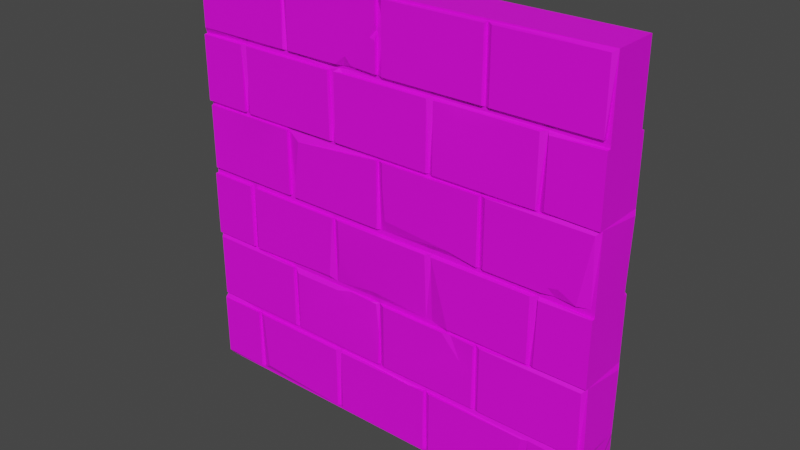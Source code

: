 # Source: Ruin_Wall_01.blend  (saved by Blender 2.93.21; exported with 4.5.12 LTS)
import bpy
from mathutils import Matrix  # noqa: F401  (used for matrix-valued properties, if any)

bpy.ops.wm.read_factory_settings(use_empty=True)
scene = bpy.context.scene
scene.name = 'Scene'

# ---- collections
col_collection = bpy.data.collections.new('Collection'); scene.collection.children.link(col_collection)

# ---- images (referenced by path relative to the original .blend; pixels are not part of the script)
import os
ASSET_DIR = os.environ.get("B2B_ASSET_DIR", "")  # directory of the original .blend (textures are referenced by path, not embedded)
HERE = os.path.dirname(os.path.abspath(__file__))  # packed textures are extracted next to this script under _unpacked/

def load_image(name, relpath, width, height, colorspace="sRGB"):
    """Load a texture the original file referenced (path relative to the .blend, or extracted next to this script)."""
    p = next((c for c in (os.path.join(HERE, relpath), os.path.join(ASSET_DIR, relpath)) if relpath and os.path.exists(c)), "")
    if p:
        img = bpy.data.images.load(p, check_existing=True)
        img.name = name
    else:  # same state as the original file: an image datablock whose file is absent (Cycles renders it pink)
        img = bpy.data.images.new(name, width, height)
        img.source = "FILE"
        img.filepath = "//" + (relpath or name)
    img.colorspace_settings.name = colorspace
    return img
img_file1 = load_image('file1', 'Dungeons_2_Texture_02_A.png', 1024, 1024, 'sRGB')

# ---- materials (node trees are filled in below, after node groups)
mat_lambert893 = bpy.data.materials.new('lambert893')
mat_lambert893.use_transparent_shadow = False
mat_lambert893.diffuse_color = (1.0, 1.0, 1.0, 1.0)
mat_lambert893.roughness = 0.5528

# ---- node groups
ng_auto_smooth = bpy.data.node_groups.new('Auto Smooth', 'GeometryNodeTree')
_s = ng_auto_smooth.interface.new_socket(name='Geometry', in_out='OUTPUT', socket_type='NodeSocketGeometry')
_s = ng_auto_smooth.interface.new_socket(name='Geometry', in_out='INPUT', socket_type='NodeSocketGeometry')
_s = ng_auto_smooth.interface.new_socket(name='Angle', in_out='INPUT', socket_type='NodeSocketFloat')
_s.subtype = 'ANGLE'
_s.min_value = 0.0
_s.max_value = 3.142
ng_auto_smooth.is_modifier = True
_N = ng_auto_smooth.nodes; _L = ng_auto_smooth.links
n0 = _N.new('NodeGroupOutput'); n0.name = 'Group Output'; n0.location = (480, -100)
n1 = _N.new('NodeGroupInput'); n1.name = 'Group Input'; n1.location = (-420, -300)
n2 = _N.new('NodeGroupInput'); n2.name = 'Group Input.001'; n2.location = (-60, -100)
n3 = _N.new('GeometryNodeSetShadeSmooth'); n3.name = 'Set Shade Smooth'; n3.location = (120, -100)
n3.domain = 'EDGE'
n4 = _N.new('GeometryNodeSetShadeSmooth'); n4.name = 'Set Shade Smooth.001'; n4.location = (300, -100)
n5 = _N.new('GeometryNodeInputMeshEdgeAngle'); n5.name = 'Edge Angle'; n5.location = (-420, -220)
n6 = _N.new('GeometryNodeInputEdgeSmooth'); n6.name = 'Is Edge Smooth'; n6.location = (-60, -160)
n7 = _N.new('GeometryNodeInputShadeSmooth'); n7.name = 'Is Face Smooth'; n7.location = (-240, -340)
n8 = _N.new('FunctionNodeBooleanMath'); n8.name = 'Boolean Math'; n8.location = (-60, -220)
n9 = _N.new('FunctionNodeCompare'); n9.name = 'Compare'; n9.location = (-240, -180)
n9.operation = 'LESS_EQUAL'
_L.new(n5.outputs[0], n9.inputs[0])
_L.new(n4.outputs[0], n0.inputs[0])
_L.new(n1.outputs[1], n9.inputs[1])
_L.new(n9.outputs[0], n8.inputs[0])
_L.new(n7.outputs[0], n8.inputs[1])
_L.new(n2.outputs[0], n3.inputs[0])
_L.new(n6.outputs[0], n3.inputs[1])
_L.new(n3.outputs[0], n4.inputs[0])
_L.new(n8.outputs[0], n3.inputs[2])
n0.is_active_output = True

# ---- material node trees
mat_lambert893.use_nodes = True; mat_lambert893.node_tree.nodes.clear()
_N = mat_lambert893.node_tree.nodes; _L = mat_lambert893.node_tree.links
n0 = _N.new('ShaderNodeBsdfPrincipled'); n0.name = 'Principled BSDF'; n0.location = (10, 300)
n0.distribution = 'GGX'
n0.subsurface_method = 'BURLEY'
n0.inputs[2].default_value = 0.5528
n0.inputs[3].default_value = 1.45
n0.inputs[27].default_value = (0.0, 0.0, 0.0, 1.0)
n0.inputs[28].default_value = 1.0
n1 = _N.new('ShaderNodeOutputMaterial'); n1.name = 'Material Output'; n1.location = (300, 300)
n2 = _N.new('ShaderNodeNormalMap'); n2.name = 'Normal Map'; n2.location = (-300, -300)
n2.label = 'Normal/Map'
n3 = _N.new('ShaderNodeTexImage'); n3.name = 'Image Texture'; n3.location = (-300, 600)
n3.image = img_file1
_L.new(n0.outputs[0], n1.inputs[0])
_L.new(n2.outputs[0], n0.inputs[5])
_L.new(n3.outputs[0], n0.inputs[0])
n1.is_active_output = True

# ---- world
world_world = bpy.data.worlds.new('World'); scene.world = world_world
world_world.use_nodes = True; world_world.node_tree.nodes.clear()
_N = world_world.node_tree.nodes; _L = world_world.node_tree.links
n0 = _N.new('ShaderNodeOutputWorld'); n0.name = 'World Output'; n0.location = (300, 300)
n1 = _N.new('ShaderNodeBackground'); n1.name = 'Background'; n1.location = (10, 300)
n1.inputs[0].default_value = (0.05088, 0.05088, 0.05088, 1.0)
_L.new(n1.outputs[0], n0.inputs[0])
n0.is_active_output = True
world_world.color = (0.05088, 0.05088, 0.05088)
world_world.use_sun_shadow = False
world_world.sun_shadow_jitter_overblur = 0.0

# ---- meshes
me_mesh = bpy.data.meshes.new('Mesh')
me_mesh.from_pydata([(-113.7, 322.6, 30.75), (250.0, 170.9, 26.71), (-250.0, 413.0, -26.53), (-193.1, 336.5, -26.49), (57.35, 336.6, -26.49), (-250.0, 171.3, -30.48), (121.0, 332.5, -26.35), (190.6, 171.3, 30.75), (-192.0, 248.5, -26.35), (-66.34, 83.02, -26.35), (-5.518, 255.5, -26.49), (-247.6, 165.5, -30.48), (-135.2, 162.7, -30.48), (59.2, 4.279, 26.73), (-122.7, 165.7, -26.49), (8.66, 81.41, 30.75), (-250.0, 412.4, 30.75), (65.31, 81.41, 30.75), (-58.88, 201.0, 30.75), (-68.12, 176.9, -30.11), (250.0, 2.98e-05, -26.32), (-250.0, 247.3, -26.74), (63.96, 4.306, -26.35), (245.4, 89.73, -26.49), (127.9, 255.3, -26.36), (-250.0, 2.98e-05, 26.71), (-185.1, 412.4, 30.75), (-5.532, 89.71, 30.75), (65.31, 412.4, -30.48), (3.039, 165.1, -30.51), (-122.7, 255.5, -30.48), (65.31, 5.561, 30.75), (128.0, 165.5, 30.75), (-130.2, 255.6, -26.49), (245.3, 496.6, -30.48), (57.35, 247.3, -26.49), (-60.85, 63.48, -30.48), (250.0, 412.4, -30.48), (-122.7, 496.6, 30.75), (-193.0, 412.4, -30.48), (0.9629, 88.28, -26.35), (-60.04, 412.4, -30.48), (59.17, 335.4, 26.73), (-130.3, 331.4, -30.48), (-193.0, 5.561, -30.48), (246.5, 167.0, -26.35), (117.0, 256.8, -30.48), (191.9, 6.758, -30.5), (245.3, 496.6, 30.75), (-5.49, 165.7, -26.49), (245.4, 255.6, -26.49), (182.6, 247.2, -30.48), (-60.04, 336.5, 30.75), (-67.97, 247.3, -26.49), (128.0, 496.6, -30.48), (121.0, 166.9, -26.35), (-247.6, 496.6, -30.48), (57.35, 171.3, 26.93), (65.31, 81.41, -30.48), (-193.0, 81.39, -26.5), (-250.0, 81.41, 30.75), (182.7, 336.6, -26.49), (-123.1, 497.4, -26.36), (-5.479, 496.7, -26.49), (245.4, 331.5, -26.49), (-127.9, 419.3, 26.73), (-185.1, 5.515, -26.5), (-5.558, 255.5, -30.48), (-5.818, 333.1, -26.36), (127.9, 453.6, -26.35), (-250.0, 336.4, 26.74), (-185.1, 171.3, -30.48), (-159.2, 255.5, 30.75), (133.2, 440.5, -29.64), (121.1, 88.82, -26.35), (-165.1, 336.4, 26.74), (112.6, 427.0, -30.48), (-250.0, 247.3, 26.93), (232.1, 255.5, 30.75), (250.0, 2.98e-05, 26.71), (57.23, 5.562, -30.48), (-248.0, 89.32, 26.74), (245.4, 89.73, 26.93), (-108.9, 165.6, -27.26), (250.0, 5.561, 30.75), (207.3, 255.5, 28.2), (63.37, 414.5, 26.73), (-56.46, 415.8, 25.61), (92.94, 396.0, 30.78), (-39.11, 416.8, 26.11), (-149.5, 250.2, 26.73), (-47.23, 266.6, -29.18), (42.86, 414.3, -26.08), (-148.2, 255.5, 30.75), (-130.2, 331.5, 26.93), (-5.528, 331.3, 26.95), (-11.64, 178.3, 29.96), (-81.36, 178.0, -30.5), (-12.23, 456.4, 29.81), (-22.33, 331.4, -27.03), (212.3, 265.5, 30.78), (245.4, 420.7, -26.49), (-116.8, 325.6, -30.5), (56.28, 337.8, -30.5), (121.0, 498.0, 26.72), (250.0, 499.9, 26.71), (-15.8, 165.2, 30.18), (120.6, 166.4, 26.74), (90.83, 170.9, 26.74), (120.0, 331.5, 26.93), (56.25, 416.7, -26.26), (245.4, 420.7, 26.93), (-62.05, 83.04, 26.73), (184.7, 169.4, 26.73), (2.637, 303.6, 30.75), (-193.0, 81.41, 26.94), (-65.89, 169.8, 26.73), (-230.2, 90.55, -29.53), (2.402, 497.5, -26.35), (-5.412, 130.4, 29.01), (-21.02, 138.2, 30.78), (183.5, 170.9, -26.36), (-102.0, 163.1, -30.09), (-130.2, 89.72, -26.49), (64.48, 335.8, -26.35), (189.3, 414.4, 26.73), (1.725, 292.1, -27.31), (59.62, 83.03, -26.35), (-5.439, 296.1, -26.75), (-130.2, 420.7, -26.49), (190.0, 248.5, 26.73), (122.8, 424.2, -25.78), (64.94, 170.9, 26.74), (-247.6, 255.5, -26.49), (129.5, 420.3, -26.35), (-247.6, 89.71, 30.75), (122.2, 87.87, 26.73), (245.3, 420.7, -30.48), (-61.08, 336.0, -26.35), (89.19, 203.8, -29.47), (-130.3, 496.6, 30.75), (-185.1, 349.5, -30.48), (-185.1, 412.4, -30.48), (184.0, 82.44, -26.35), (182.6, 5.561, -30.48), (-38.71, 152.9, 30.27), (-14.94, 331.4, -30.47), (99.54, 159.1, -30.52), (-9.688, 317.7, -30.49), (128.0, 165.5, -30.48), (128.0, 89.71, -30.48), (103.9, 140.4, 30.77), (83.02, 261.5, 30.75), (172.6, 342.3, -30.48), (-4.918, 89.32, 26.74), (45.12, 418.9, -25.89), (-53.52, 255.3, -26.36), (250.0, 171.3, -30.48), (128.0, 420.7, 30.75), (-247.6, 496.6, 30.75), (-117.2, 331.4, -28.51), (250.0, 336.5, 30.75), (87.26, 247.2, -26.44), (-10.6, 93.47, -30.48), (190.5, 5.561, 30.75), (154.2, 81.46, -28.83), (-89.04, 326.6, -30.12), (119.9, 165.6, -30.48), (-62.17, 161.4, 30.75), (2.635, 420.7, 30.75), (63.45, 249.1, 26.73), (4.784, 267.4, 29.72), (133.7, 420.8, -28.32), (-120.9, 331.5, -26.49), (245.3, 331.4, 30.75), (-68.46, 170.9, -26.36), (183.5, 5.316, -26.36), (-250.0, 2.98e-05, -26.53), (63.87, 241.8, -30.48), (99.93, 173.8, -26.79), (108.8, 177.7, -30.49), (120.4, 454.5, -26.24), (-68.05, 5.562, -30.48), (-11.56, 302.2, -30.48), (134.3, 81.41, -30.48), (2.636, 496.6, 30.75), (-186.0, 170.4, -26.35), (87.23, 171.6, 30.78), (-50.33, 412.7, 27.9), (250.0, 499.9, -26.32), (79.65, 217.6, -30.5), (-130.2, 496.7, 26.93), (-63.25, 319.7, -30.5), (-49.15, 420.6, 27.53), (-185.1, 5.561, -30.48), (-67.97, 5.561, 30.75), (-126.9, 335.2, -26.35), (-67.89, 198.6, -30.15), (-250.0, 170.9, 26.71), (-30.64, 81.46, -28.72), (-5.434, 255.5, 30.75), (-163.8, 331.4, 30.64), (-8.363, 334.7, -28.2), (-0.07534, 312.8, -26.36), (2.636, 89.71, 30.75), (36.84, 85.88, 25.83), (-250.0, 499.9, 26.71), (121.9, 441.1, -25.61), (182.7, 247.3, -26.49), (182.6, 247.2, 30.75), (-130.3, 420.7, -30.48), (127.9, 497.4, -26.36), (201.2, 263.2, 30.57), (90.63, 165.6, 28.95), (92.89, 412.3, 29.18), (-247.6, 165.5, 30.75), (-63.16, 331.4, -30.48), (116.1, 327.3, -30.48), (-193.0, 171.3, 30.75), (128.0, 331.4, 30.75), (-5.544, 464.8, 26.97), (-122.7, 314.8, -30.48), (245.3, 331.4, -30.48), (-193.0, 336.5, 30.75), (119.9, 420.7, 30.75), (84.44, 253.7, -25.89), (-193.0, 5.561, 30.75), (-193.0, 81.41, 30.75), (-107.3, 174.1, -30.5), (86.33, 166.2, 27.41), (-15.15, 491.1, -30.48), (96.91, 247.2, -30.48), (-247.6, 331.4, -30.48), (182.2, 420.7, -30.48), (245.3, 165.5, 30.75), (182.6, 412.4, 30.75), (72.38, 241.8, -30.49), (-130.3, 496.6, -30.48), (-8.523, 164.3, 29.55), (-67.91, 412.4, -30.48), (-174.6, 333.0, 26.73), (-60.04, 412.4, 30.75), (-5.431, 329.0, -28.11), (245.3, 165.5, -30.48), (128.0, 331.4, -30.48), (221.3, 331.4, -28.72), (-168.9, 420.6, -30.49), (-7.202, 164.4, -30.5), (-82.07, 165.7, -28.98), (57.23, 377.3, -30.48), (-169.7, 336.2, 30.38), (250.0, 171.3, 30.75), (11.44, 67.49, 30.77), (116.3, 93.58, -30.48), (-68.04, 247.2, 30.75), (109.5, 165.6, -28.74), (96.96, 211.9, -29.37), (65.31, 247.2, 30.75), (2.409, 471.2, 26.74), (-19.96, 81.41, -30.48), (182.6, 171.3, 30.75), (-126.2, 308.8, -26.07), (65.31, 412.4, 30.75), (-68.0, 81.41, -30.48), (245.3, 420.7, 30.75), (57.35, 81.5, 26.93), (-122.7, 255.5, 30.75), (-247.6, 89.71, -30.48), (77.08, 243.6, -29.1), (-77.47, 331.2, -27.2), (-130.3, 420.7, 30.75), (-185.5, 413.0, 26.74), (-247.6, 420.7, 30.75), (-5.501, 165.7, 26.93), (-50.61, 143.1, 30.78), (121.7, 429.1, -25.55), (-59.1, 337.8, -30.5), (119.9, 496.6, 30.75), (128.0, 459.8, -30.48), (250.0, 247.2, 30.75), (-60.04, 5.561, 30.75), (-60.08, 5.562, -30.48), (57.23, 5.562, 30.75), (-193.0, 247.2, -30.48), (-130.3, 255.5, -30.48), (90.9, 171.3, -29.05), (57.23, 336.5, 30.75), (164.6, 425.6, -30.2), (-179.8, 11.81, 30.75), (-247.7, 331.5, 26.93), (182.6, 336.5, 30.75), (65.31, 336.5, 30.75), (-199.5, 76.27, -30.48), (-130.3, 331.4, 30.75), (-20.89, 296.9, -28.92), (250.0, 413.0, 26.71), (-193.0, 247.2, 30.75), (47.46, 412.4, -30.48), (80.44, 165.5, 30.76), (57.23, 247.2, 30.75), (-12.38, 287.5, -30.49), (-62.45, 170.3, -25.45), (250.0, 412.4, -26.51), (65.28, 412.4, -26.51), (57.23, 81.41, -30.48), (121.7, 419.3, 26.73), (-250.0, 413.0, 26.71), (194.9, 255.5, 30.75), (-247.6, 331.4, 30.75), (-5.572, 455.6, 30.75), (-191.3, 3.947, 26.73), (-50.92, 251.7, -25.74), (-122.7, 420.7, 30.75), (121.7, 254.3, 26.73), (-130.2, 165.7, 26.93), (145.8, 61.72, -30.5), (-128.3, 87.91, 26.73), (-68.73, 411.9, 30.78), (190.6, 247.3, -26.49), (-66.36, 3.997, 26.73), (191.9, 80.19, -30.5), (-3.062, 254.0, 26.33), (125.4, 444.9, -25.05), (-123.1, 255.3, 26.74), (57.23, 247.2, -30.48), (182.7, 5.614, 26.93), (245.4, 255.6, 26.93), (-248.0, 255.3, 26.74), (-60.04, 247.2, -30.48), (-130.2, 255.6, 26.93), (-250.0, 412.4, -30.49), (-247.6, 255.5, 30.75), (-40.25, 255.5, -30.48), (-122.7, 160.7, 30.75), (-66.29, 335.0, 26.73), (-108.1, 167.2, -26.35), (-44.54, 287.6, -29.85), (191.9, 411.2, 30.78), (-250.0, 499.9, -26.32), (-70.92, 338.3, -30.5), (-172.8, 283.8, 30.78), (-185.2, 247.3, 26.93), (119.9, 121.7, 30.75), (-250.0, 5.561, 30.75), (252.3, 331.5, -26.49), (-5.493, 331.4, 30.75), (2.636, 496.6, -30.48), (-130.2, 165.7, -26.49), (-250.0, 81.41, -30.48), (-192.0, 170.4, 26.73), (-4.138, 319.6, -25.41), (34.06, 80.89, 30.78), (-250.0, 336.5, -30.48), (-5.525, 420.6, 26.95), (-21.71, 335.4, -25.8), (119.9, 137.2, 30.75), (65.31, 171.3, -30.48), (2.635, 331.4, -30.48), (-34.54, 298.2, -30.46), (35.24, 79.41, 28.37), (-37.29, 63.48, -30.48), (-5.446, 472.9, 30.74), (128.0, 496.6, 30.75), (-122.7, 420.7, -30.48), (-8.279, 422.7, -30.48), (119.9, 496.6, -30.48), (65.31, 5.562, -30.48), (2.635, 255.5, -30.48), (57.23, 412.4, 30.75), (-247.6, 255.5, -30.48), (119.9, 331.4, 30.75), (4.661, 423.7, -30.48), (-250.0, 247.2, -30.48), (2.635, 89.71, -30.48), (128.1, 255.5, 30.75), (170.1, 16.2, 30.75), (182.6, 81.41, 30.75), (128.1, 89.71, 30.75), (2.635, 331.4, 30.75), (29.75, 89.65, 27.78), (74.04, 343.8, -30.48), (-185.1, 247.2, -30.48), (-250.0, 247.2, 30.75), (-32.72, 413.0, 26.74), (-247.6, 420.7, -30.48), (-67.98, 247.2, -30.48), (-193.0, 412.4, 30.75), (250.0, 5.561, -30.48), (252.0, 89.32, -26.36), (182.6, 412.4, -30.48), (-130.3, 165.5, 30.75), (57.35, 171.3, -26.49), (-185.1, 81.41, 30.75), (190.6, 171.3, -30.47), (250.0, 336.5, -30.48), (191.9, 246.0, 30.78), (-45.18, 165.1, 28.47), (130.5, 264.0, -30.48), (-250.0, 5.561, -30.48), (-57.81, 420.7, 30.75), (193.7, 340.1, -30.48), (-28.95, 285.3, -29.35), (-60.04, 247.2, 30.75), (-101.0, 171.6, -27.96), (-67.99, 412.4, 26.94), (-193.1, 336.5, -30.48), (92.89, 183.0, -29.14), (-5.484, 496.7, 26.93), (184.7, 335.0, 26.73), (-122.7, 496.6, -30.48), (-86.28, 336.0, -29.14), (-250.0, 336.4, -26.56), (-250.0, 336.5, 30.75), (-67.98, 247.3, 26.93), (-60.04, 81.41, 30.75), (-125.8, 320.5, -26.16), (-157.5, 304.4, 30.78), (-34.65, 253.7, -26.35), (2.635, 165.5, 30.75), (119.3, 171.3, -30.48), (190.0, 82.44, 29.61), (119.9, 165.5, 30.75), (-173.4, 331.1, 29.06), (-69.15, 257.3, -30.5), (57.23, 171.3, -30.48), (-34.1, 289.3, -27.86), (-122.7, 89.71, 30.75), (-121.4, 146.8, -30.5), (-193.0, 171.3, -30.48), (-73.8, 175.4, 30.75), (190.5, 412.4, -30.48), (245.3, 89.71, -30.48), (-247.6, 420.7, -26.51), (250.0, 81.41, -30.48), (250.0, 81.41, 30.75), (-71.19, 311.5, -29.32), (184.8, 324.5, -30.48), (-35.68, 269.7, -30.48), (-185.1, 81.41, -30.48), (250.0, 412.4, 30.75), (191.9, 337.8, 30.78), (-252.0, 89.32, -26.56), (-185.1, 171.3, 30.75), (-5.513, 336.5, -30.48), (45.69, 421.6, -27.36), (119.9, 445.6, -29.5), (182.6, 171.3, -30.48), (-3.036, 307.9, -26.35), (-4.921, 420.4, -26.36), (-120.8, 324.2, -28.46), (-60.04, 171.3, -30.48), (57.23, 81.41, 30.75), (245.3, 255.5, -30.48), (-130.3, 89.71, 30.75), (-67.98, 412.5, -26.49), (2.599, 316.6, -28.99), (-192.0, 413.6, -26.35), (-37.21, 50.6, -30.46), (-122.7, 89.71, -30.48), (-67.98, 81.41, 30.75), (119.9, 255.5, 30.75), (-37.17, 423.0, 29.82), (182.6, 81.41, -30.48), (-35.99, 247.3, -26.49), (119.9, 89.71, 30.75), (74.11, 169.3, 26.93), (-5.522, 496.6, 30.75), (245.3, 89.71, 30.75), (-5.407, 421.2, 30.51), (-193.0, 336.6, 26.93), (-223.8, 420.7, -30.48), (-53.77, 260.4, -30.1), (250.0, 247.2, -30.48), (-138.2, 95.19, -30.48), (250.0, 336.4, 26.74), (-130.3, 255.5, 30.75), (-5.516, 279.4, -29.5), (-67.98, 336.5, 30.75), (-60.04, 27.95, -30.48), (-61.64, 3.936, -26.35), (182.7, 412.5, -26.49), (-250.0, 170.9, -26.53), (-208.4, 420.7, -29.87), (2.408, 464.0, 26.74), (-185.1, 336.5, 30.75), (-192.0, 248.5, 26.72), (-44.04, 431.7, 30.77), (-185.1, 247.2, 30.75), (-111.6, 336.5, -30.46), (-250.0, 171.3, 30.75), (92.94, 237.7, -30.43), (250.0, 247.3, 26.93), (252.0, 89.32, 26.74), (250.0, 247.3, -26.49), (252.3, 165.7, -26.49)], [], [(243, 431, 150), (493, 491, 472), (105, 189, 338), (198, 481, 441), (302, 161, 474), (38, 466, 191), (306, 338, 2), (444, 371, 76), (130, 209, 113), (42, 334, 95), (219, 109, 313), (408, 42, 109), (86, 42, 291), (8, 283, 372), (70, 411, 21), (133, 411, 369), (21, 481, 77), (481, 372, 5), (105, 206, 104), (25, 81, 177), (115, 459, 112), (261, 173, 33), (342, 464, 136), (274, 426, 120), (138, 196, 3), (448, 92, 454), (299, 402, 18), (74, 143, 127), (14, 49, 83), (42, 95, 109), (109, 370, 313), (301, 450, 424), (10, 35, 417), (324, 424, 328), (370, 378, 114), (124, 61, 6), (70, 21, 77), (72, 331, 327), (334, 94, 95), (490, 231, 446), (222, 50, 452), (0, 94, 323), (0, 95, 94), (121, 393, 157), (1, 472, 251), (321, 413, 170), (124, 6, 68), (299, 18, 96), (3, 196, 411), (330, 405, 352), (434, 84, 388), (17, 31, 376), (90, 327, 485), (136, 265, 420), (77, 481, 198), (186, 335, 481), (432, 129, 456), (19, 53, 175), (82, 136, 420), (338, 189, 118), (114, 95, 321), (156, 33, 423), (221, 423, 30), (468, 461, 353), (57, 116, 273), (116, 349, 314), (259, 304, 80), (470, 384, 56), (10, 417, 67), (128, 350, 10), (11, 473, 117), (241, 368, 383), (129, 448, 454), (11, 12, 473), (225, 35, 10), (79, 13, 25), (335, 301, 49), (335, 347, 481), (235, 290, 125), (111, 305, 125), (84, 325, 79), (35, 178, 391), (427, 163, 458), (447, 126, 10), (391, 45, 55), (29, 147, 373), (118, 365, 346), (319, 25, 13), (173, 354, 68), (474, 491, 344), (338, 118, 62), (219, 474, 109), (174, 219, 212), (253, 55, 74), (408, 109, 474), (237, 62, 210), (56, 237, 246), (273, 116, 314), (439, 337, 161), (154, 316, 112), (379, 154, 205), (6, 64, 245), (64, 50, 222), (33, 53, 8), (21, 33, 8), (72, 327, 329), (265, 451, 13), (90, 341, 413), (323, 413, 321), (6, 61, 64), (394, 474, 344), (62, 363, 129), (448, 129, 363), (387, 79, 20), (58, 184, 366), (306, 411, 70), (240, 289, 94), (74, 150, 23), (55, 150, 74), (351, 451, 359), (154, 112, 205), (463, 324, 328), (53, 328, 301), (74, 388, 143), (429, 349, 116), (76, 131, 110), (16, 412, 386), (381, 385, 97), (8, 381, 186), (22, 20, 177), (391, 121, 45), (303, 28, 124), (186, 381, 71), (320, 387, 47), (324, 35, 391), (35, 324, 463), (18, 402, 116), (430, 480, 37), (37, 394, 400), (394, 302, 474), (22, 176, 20), (22, 58, 366), (488, 3, 141), (4, 68, 103), (17, 265, 13), (479, 22, 177), (378, 95, 114), (378, 109, 95), (189, 211, 118), (337, 125, 440), (129, 454, 456), (239, 339, 142), (1, 113, 107), (279, 7, 251), (431, 45, 23), (316, 81, 115), (316, 115, 112), (123, 9, 59), (40, 9, 123), (310, 226, 25), (60, 81, 25), (173, 68, 99), (465, 273, 107), (113, 108, 107), (24, 208, 162), (24, 50, 208), (313, 130, 491), (395, 279, 130), (40, 127, 9), (40, 74, 127), (130, 279, 491), (279, 251, 491), (342, 204, 464), (368, 86, 383), (305, 169, 353), (160, 166, 102), (134, 480, 303), (302, 480, 134), (204, 379, 464), (204, 273, 154), (65, 306, 271), (62, 129, 210), (129, 482, 246), (173, 99, 269), (446, 208, 121), (446, 121, 419), (65, 271, 404), (65, 404, 87), (66, 479, 177), (182, 9, 479), (154, 119, 27), (433, 387, 320), (303, 480, 389), (53, 385, 8), (456, 141, 3), (301, 391, 49), (391, 55, 49), (449, 30, 33), (423, 33, 30), (480, 430, 61), (169, 483, 353), (277, 224, 305), (49, 29, 40), (49, 255, 29), (479, 66, 182), (182, 66, 194), (63, 230, 62), (441, 123, 59), (315, 144, 366), (232, 284, 369), (61, 124, 153), (153, 480, 61), (313, 321, 170), (313, 170, 130), (54, 137, 233), (278, 54, 233), (206, 407, 104), (441, 398, 81), (208, 318, 121), (208, 50, 318), (396, 273, 314), (333, 168, 314), (143, 433, 320), (17, 13, 31), (325, 13, 79), (391, 301, 424), (32, 107, 136), (32, 1, 107), (143, 176, 144), (176, 22, 144), (140, 191, 159), (206, 191, 407), (47, 20, 176), (143, 47, 176), (392, 115, 310), (195, 392, 288), (391, 178, 356), (319, 310, 25), (159, 191, 206), (206, 306, 159), (484, 271, 469), (334, 75, 94), (304, 199, 127), (304, 127, 22), (249, 4, 103), (41, 103, 276), (174, 78, 326), (85, 313, 326), (288, 310, 195), (189, 101, 34), (189, 34, 211), (127, 58, 22), (481, 21, 372), (21, 8, 372), (307, 374, 313), (270, 272, 65), (191, 270, 65), (478, 9, 36), (9, 127, 199), (38, 191, 65), (15, 414, 280), (15, 359, 112), (218, 382, 489), (349, 198, 314), (193, 65, 353), (94, 293, 329), (41, 249, 103), (112, 459, 319), (2, 338, 432), (302, 37, 480), (39, 456, 3), (2, 456, 39), (163, 40, 458), (49, 40, 163), (159, 306, 272), (272, 306, 65), (209, 187, 260), (16, 271, 306), (225, 10, 367), (283, 428, 372), (8, 186, 283), (338, 384, 432), (129, 432, 482), (454, 92, 41), (454, 41, 138), (218, 489, 349), (31, 13, 325), (132, 170, 57), (305, 86, 125), (305, 353, 86), (414, 112, 319), (375, 31, 325), (325, 376, 375), (286, 52, 42), (411, 43, 232), (186, 481, 5), (170, 299, 57), (453, 81, 316), (390, 135, 453), (34, 101, 137), (101, 233, 137), (45, 494, 388), (121, 157, 45), (217, 46, 357), (158, 104, 305), (164, 420, 325), (84, 164, 325), (20, 47, 387), (3, 411, 352), (2, 330, 352), (225, 367, 46), (59, 438, 66), (59, 9, 438), (135, 215, 81), (102, 166, 471), (477, 26, 250), (250, 75, 334), (110, 303, 124), (158, 305, 111), (111, 105, 264), (55, 255, 49), (314, 390, 316), (390, 314, 198), (428, 283, 186), (428, 186, 5), (290, 88, 291), (291, 42, 408), (290, 291, 408), (408, 125, 290), (441, 59, 348), (317, 26, 477), (195, 310, 319), (277, 104, 185), (104, 277, 305), (362, 48, 104), (125, 408, 440), (402, 413, 116), (402, 170, 413), (9, 478, 479), (479, 281, 22), (91, 437, 332), (487, 254, 413), (487, 341, 349), (218, 485, 296), (77, 296, 485), (51, 208, 446), (52, 334, 42), (87, 334, 52), (136, 107, 342), (477, 250, 334), (468, 309, 461), (353, 309, 468), (191, 466, 407), (138, 3, 488), (333, 314, 316), (168, 333, 426), (200, 0, 266), (321, 266, 323), (481, 267, 441), (417, 35, 463), (156, 53, 33), (54, 278, 211), (54, 211, 34), (289, 327, 331), (426, 316, 154), (474, 174, 326), (473, 123, 117), (161, 408, 474), (40, 123, 458), (14, 458, 123), (349, 489, 198), (489, 77, 198), (1, 234, 82), (412, 70, 469), (412, 306, 70), (200, 266, 321), (17, 376, 265), (113, 209, 260), (260, 108, 113), (404, 317, 334), (338, 237, 56), (68, 6, 357), (395, 7, 279), (13, 280, 319), (7, 113, 251), (241, 87, 52), (436, 452, 397), (50, 24, 452), (86, 89, 383), (211, 365, 118), (365, 211, 181), (215, 198, 81), (215, 390, 198), (24, 6, 397), (4, 124, 68), (4, 110, 124), (318, 393, 121), (74, 40, 373), (127, 143, 165), (353, 89, 86), (146, 183, 358), (136, 205, 265), (66, 177, 398), (81, 398, 177), (227, 343, 226), (214, 235, 125), (235, 88, 290), (60, 115, 81), (261, 33, 284), (33, 133, 284), (262, 86, 291), (483, 220, 353), (485, 327, 77), (327, 70, 77), (87, 404, 334), (466, 361, 407), (115, 227, 226), (323, 94, 329), (335, 14, 347), (347, 14, 123), (185, 483, 169), (146, 148, 183), (67, 476, 10), (300, 476, 67), (399, 312, 65), (53, 301, 175), (185, 258, 483), (307, 212, 374), (212, 219, 374), (106, 145, 120), (396, 106, 273), (60, 25, 343), (226, 343, 25), (469, 289, 240), (173, 449, 33), (314, 168, 396), (209, 257, 187), (187, 257, 132), (187, 465, 229), (171, 114, 321), (173, 269, 160), (120, 426, 27), (1, 251, 113), (381, 228, 71), (186, 71, 228), (163, 427, 247), (273, 119, 154), (201, 293, 94), (139, 256, 406), (83, 49, 248), (83, 122, 14), (101, 134, 287), (475, 93, 329), (416, 72, 93), (278, 233, 287), (248, 247, 122), (83, 248, 122), (423, 471, 156), (246, 237, 210), (315, 165, 144), (470, 432, 384), (449, 102, 221), (132, 57, 465), (57, 273, 465), (326, 313, 491), (474, 326, 491), (138, 41, 276), (472, 1, 157), (138, 354, 173), (354, 138, 276), (108, 465, 107), (1, 82, 492), (82, 420, 434), (107, 355, 342), (76, 445, 275), (365, 445, 76), (126, 367, 10), (357, 367, 126), (121, 179, 419), (180, 419, 179), (269, 358, 435), (382, 77, 489), (484, 469, 240), (26, 484, 250), (276, 103, 443), (353, 65, 87), (165, 143, 462), (68, 357, 350), (43, 261, 284), (214, 125, 86), (198, 441, 81), (35, 236, 178), (178, 236, 190), (309, 98, 461), (160, 269, 166), (214, 262, 88), (96, 116, 57), (298, 418, 204), (273, 418, 213), (138, 410, 339), (339, 488, 142), (381, 97, 228), (111, 125, 295), (105, 111, 295), (245, 64, 222), (106, 238, 273), (469, 70, 289), (289, 70, 327), (93, 475, 293), (197, 53, 19), (199, 304, 259), (350, 455, 203), (433, 84, 79), (201, 94, 422), (308, 422, 289), (479, 478, 281), (478, 360, 457), (262, 214, 86), (9, 199, 36), (36, 360, 478), (11, 117, 267), (117, 441, 267), (56, 246, 482), (211, 278, 69), (406, 256, 180), (123, 441, 117), (476, 128, 10), (203, 455, 126), (93, 72, 329), (180, 446, 419), (156, 332, 417), (486, 312, 399), (155, 110, 92), (447, 350, 203), (199, 360, 36), (43, 415, 261), (162, 208, 231), (186, 228, 403), (350, 447, 10), (131, 303, 110), (258, 407, 220), (415, 173, 261), (407, 361, 220), (422, 340, 201), (97, 19, 175), (213, 151, 355), (107, 421, 355), (35, 162, 268), (16, 306, 412), (99, 68, 242), (250, 240, 75), (250, 484, 240), (13, 451, 282), (185, 407, 258), (451, 351, 252), (282, 451, 252), (187, 132, 465), (2, 411, 306), (2, 352, 411), (112, 359, 265), (451, 265, 359), (388, 84, 433), (212, 307, 85), (235, 214, 88), (78, 100, 85), (174, 100, 78), (213, 421, 107), (445, 322, 207), (69, 73, 322), (178, 190, 285), (356, 178, 285), (285, 391, 356), (89, 87, 188), (29, 255, 147), (464, 379, 136), (205, 112, 265), (353, 87, 89), (255, 55, 167), (146, 242, 148), (204, 154, 379), (91, 332, 156), (471, 91, 156), (184, 315, 366), (383, 188, 241), (482, 470, 56), (151, 298, 204), (14, 122, 427), (269, 99, 216), (156, 311, 53), (490, 139, 268), (238, 120, 119), (197, 19, 97), (256, 490, 180), (99, 146, 216), (432, 470, 482), (282, 252, 280), (75, 240, 94), (311, 328, 53), (134, 101, 302), (189, 302, 101), (216, 146, 192), (110, 444, 76), (62, 409, 363), (221, 102, 423), (175, 335, 186), (51, 446, 231), (208, 51, 231), (171, 321, 152), (155, 444, 110), (252, 15, 280), (287, 134, 172), (181, 69, 322), (429, 487, 442), (442, 349, 429), (220, 361, 98), (300, 67, 401), (183, 350, 128), (361, 486, 98), (213, 107, 273), (436, 397, 244), (6, 245, 244), (418, 298, 213), (260, 187, 108), (187, 229, 108), (289, 422, 94), (152, 321, 313), (355, 151, 342), (370, 114, 171), (301, 328, 450), (41, 297, 249), (122, 247, 427), (67, 417, 332), (249, 110, 4), (203, 126, 447), (435, 336, 471), (449, 221, 30), (108, 229, 465), (119, 120, 27), (100, 212, 85), (486, 193, 461), (242, 68, 350), (448, 155, 92), (43, 196, 415), (278, 73, 69), (350, 357, 455), (285, 190, 406), (298, 151, 213), (461, 193, 353), (136, 379, 205), (287, 172, 73), (76, 275, 131), (420, 376, 325), (265, 376, 420), (139, 490, 256), (411, 133, 21), (133, 33, 21), (399, 65, 193), (46, 6, 24), (46, 24, 225), (385, 197, 97), (358, 294, 425), (140, 159, 270), (140, 270, 191), (216, 192, 269), (68, 443, 103), (339, 410, 488), (456, 142, 141), (142, 488, 141), (138, 488, 410), (268, 236, 35), (234, 377, 467), (172, 134, 275), (99, 242, 146), (88, 262, 291), (403, 175, 186), (55, 149, 150), (149, 243, 150), (486, 461, 98), (445, 365, 181), (151, 204, 342), (166, 435, 471), (380, 28, 389), (35, 225, 162), (220, 309, 353), (156, 417, 311), (181, 322, 445), (269, 435, 166), (332, 437, 67), (236, 268, 190), (101, 287, 233), (179, 121, 391), (483, 258, 220), (161, 440, 408), (416, 93, 293), (192, 358, 269), (179, 406, 180), (102, 471, 423), (175, 403, 97), (329, 90, 323), (329, 327, 90), (41, 92, 297), (323, 90, 413), (190, 139, 406), (373, 147, 253), (147, 167, 253), (201, 340, 416), (396, 168, 274), (145, 396, 274), (127, 165, 184), (257, 170, 132), (224, 277, 169), (224, 169, 305), (322, 73, 172), (202, 354, 443), (173, 160, 449), (160, 102, 449), (275, 322, 172), (425, 294, 300), (143, 320, 47), (361, 466, 312), (188, 383, 89), (220, 98, 309), (294, 183, 128), (437, 401, 67), (425, 300, 401), (124, 28, 380), (486, 399, 193), (401, 437, 91), (165, 315, 184), (48, 362, 264), (64, 344, 50), (344, 64, 61), (311, 463, 328), (15, 351, 359), (434, 420, 84), (130, 113, 7), (300, 128, 476), (385, 53, 197), (370, 171, 152), (467, 377, 82), (490, 446, 180), (66, 438, 194), (354, 276, 443), (299, 96, 57), (207, 275, 445), (406, 179, 285), (345, 0, 200), (199, 259, 360), (318, 472, 393), (336, 91, 471), (6, 244, 397), (422, 331, 340), (321, 95, 200), (255, 167, 147), (268, 139, 190), (368, 241, 52), (431, 23, 150), (95, 345, 200), (241, 188, 87), (27, 426, 154), (106, 396, 145), (275, 134, 131), (371, 365, 76), (346, 365, 371), (118, 346, 371), (124, 380, 153), (238, 106, 120), (378, 370, 109), (118, 63, 62), (63, 118, 448), (43, 284, 232), (452, 24, 397), (293, 201, 416), (22, 281, 80), (174, 212, 100), (234, 1, 32), (491, 251, 472), (317, 477, 334), (282, 280, 13), (460, 152, 313), (460, 370, 152), (438, 263, 194), (183, 294, 358), (278, 287, 73), (400, 394, 344), (254, 487, 429), (326, 78, 85), (390, 215, 135), (448, 363, 364), (219, 174, 474), (328, 424, 450), (281, 457, 80), (263, 9, 182), (79, 25, 20), (20, 25, 177), (268, 162, 490), (245, 436, 244), (271, 386, 469), (402, 299, 170), (459, 392, 195), (127, 184, 58), (372, 428, 5), (59, 66, 44), (133, 369, 284), (292, 59, 44), (422, 308, 331), (439, 161, 295), (421, 213, 355), (211, 69, 181), (348, 44, 398), (351, 15, 252), (303, 389, 28), (295, 161, 302), (302, 189, 295), (296, 382, 218), (194, 263, 182), (295, 189, 105), (222, 452, 436), (49, 247, 248), (486, 361, 312), (274, 168, 426), (228, 97, 403), (273, 238, 119), (74, 373, 253), (456, 454, 239), (417, 463, 311), (179, 391, 285), (415, 196, 173), (32, 136, 377), (68, 354, 202), (395, 130, 7), (148, 242, 350), (55, 45, 243), (55, 243, 149), (2, 39, 330), (335, 175, 301), (335, 49, 14), (337, 295, 125), (206, 105, 338), (92, 110, 297), (145, 274, 120), (310, 115, 226), (456, 239, 142), (337, 439, 295), (344, 61, 400), (347, 12, 481), (11, 481, 12), (433, 79, 387), (16, 386, 271), (144, 165, 462), (300, 294, 128), (348, 59, 292), (96, 18, 116), (374, 219, 313), (39, 3, 405), (3, 352, 405), (162, 231, 490), (37, 302, 394), (0, 345, 95), (72, 340, 331), (481, 11, 267), (308, 289, 331), (392, 459, 115), (148, 350, 183), (104, 48, 105), (80, 304, 22), (424, 324, 391), (455, 357, 126), (411, 232, 369), (62, 230, 409), (8, 385, 381), (34, 137, 54), (159, 272, 270), (90, 485, 341), (341, 485, 349), (196, 138, 173), (426, 333, 316), (0, 323, 266), (409, 230, 363), (230, 364, 363), (22, 366, 144), (362, 104, 158), (435, 358, 425), (288, 392, 310), (286, 368, 52), (42, 368, 286), (86, 368, 42), (313, 370, 460), (293, 475, 329), (253, 167, 55), (158, 264, 362), (414, 319, 280), (29, 373, 40), (376, 31, 375), (234, 32, 377), (204, 418, 273), (14, 427, 458), (357, 46, 367), (338, 56, 384), (234, 467, 82), (386, 223, 469), (312, 38, 65), (12, 347, 473), (389, 480, 153), (473, 347, 123), (316, 390, 453), (435, 425, 336), (155, 371, 444), (443, 68, 202), (225, 24, 162), (129, 246, 210), (271, 317, 404), (26, 317, 271), (336, 425, 91), (91, 425, 401), (292, 44, 348), (39, 405, 330), (50, 472, 318), (50, 493, 472), (462, 143, 144), (223, 386, 412), (243, 45, 431), (319, 459, 195), (364, 63, 448), (230, 63, 364), (413, 254, 116), (37, 400, 430), (487, 349, 442), (466, 38, 312), (277, 185, 169), (146, 358, 192), (430, 400, 61), (416, 340, 72), (259, 457, 360), (438, 9, 263), (116, 254, 429), (84, 420, 164), (414, 15, 112), (239, 454, 138), (239, 138, 339), (478, 457, 281), (185, 104, 407), (382, 296, 77), (227, 60, 343), (380, 389, 153), (161, 337, 440), (6, 217, 357), (257, 209, 170), (196, 43, 411), (245, 222, 436), (303, 131, 134), (371, 155, 448), (118, 371, 448), (170, 209, 130), (453, 135, 81), (206, 338, 306), (2, 432, 456), (457, 259, 80), (62, 237, 338), (60, 227, 115), (85, 307, 313), (105, 48, 264), (247, 49, 163), (217, 6, 46), (377, 136, 82), (223, 412, 469), (472, 157, 393), (207, 322, 275), (297, 110, 249), (143, 388, 433), (441, 348, 398), (485, 218, 349), (26, 271, 484), (487, 413, 341), (23, 388, 74), (23, 45, 388), (66, 398, 44), (264, 158, 111), (492, 82, 434), (388, 494, 1, 492), (388, 492, 434), (344, 493, 50), (344, 491, 493), (45, 157, 494), (1, 494, 157)])
me_mesh.polygons.foreach_set('use_smooth', [True] * 985)
_uv = me_mesh.uv_layers.new(name='map1')
_uv.uv.foreach_set('vector', [0.04555, 0.8713, 0.08386, 0.8713, 0.08386, 0.9305, 0.1218, 0.6302, 0.1093, 0.6302, 0.1227, 0.6302, 0.1094, 0.5726, 0.1217, 0.5726, 0.1217, 0.689, 0.1217, 0.6124, 0.1093, 0.6124, 0.1093, 0.5934, 0.1218, 0.6687, 0.1084, 0.651, 0.1094, 0.6509, 0.1151, 0.6436, 0.1151, 0.6163, 0.116, 0.6453, 0.1217, 0.6688, 0.1094, 0.689, 0.1093, 0.6688, 0.1481, 0.6255, 0.1387, 0.6269, 0.1632, 0.6212, 0.1165, 0.64, 0.1147, 0.6397, 0.115, 0.6216, 0.1346, 0.617, 0.1345, 0.6463, 0.1337, 0.6321, 0.1166, 0.6398, 0.1147, 0.6398, 0.1149, 0.6218, 0.1346, 0.5878, 0.1346, 0.617, 0.1337, 0.6029, 0.1163, 0.64, 0.1148, 0.6216, 0.1163, 0.6219, 0.1151, 0.6241, 0.1161, 0.6243, 0.116, 0.6376, 0.1218, 0.6509, 0.1093, 0.6509, 0.1093, 0.6302, 0.116, 0.6214, 0.116, 0.6402, 0.1151, 0.6214, 0.1093, 0.6302, 0.1093, 0.6124, 0.1218, 0.6302, 0.1093, 0.6124, 0.1084, 0.6302, 0.1084, 0.6125, 0.1159, 0.5726, 0.1159, 0.689, 0.1155, 0.6026, 0.1217, 0.5726, 0.1218, 0.5934, 0.1093, 0.5726, 0.116, 0.6461, 0.1151, 0.6169, 0.116, 0.6156, 0.1126, 0.6304, 0.1073, 0.6292, 0.125, 0.6313, 0.1151, 0.6295, 0.1151, 0.6221, 0.116, 0.6217, 0.313, 0.77, 0.292, 0.7984, 0.3111, 0.7584, 0.1062, 0.6153, 0.1065, 0.6306, 0.1062, 0.646, 0.1366, 0.6281, 0.1478, 0.6273, 0.1226, 0.6328, 0.2905, 0.7523, 0.2905, 0.7985, 0.2723, 0.798, 0.1301, 0.6047, 0.1341, 0.5905, 0.129, 0.619, 0.1151, 0.6445, 0.1151, 0.6172, 0.1153, 0.6413, 0.1346, 0.617, 0.1337, 0.6321, 0.1337, 0.6029, 0.116, 0.6398, 0.1151, 0.6398, 0.116, 0.6218, 0.116, 0.6448, 0.1149, 0.6442, 0.1151, 0.6169, 0.1088, 0.616, 0.1236, 0.6155, 0.1022, 0.6175, 0.418, 0.7522, 0.4479, 0.7522, 0.418, 0.7984, 0.4796, 0.7522, 0.4796, 0.7984, 0.4687, 0.7984, 0.1249, 0.6441, 0.124, 0.6166, 0.1253, 0.6309, 0.1218, 0.6509, 0.1093, 0.6302, 0.1218, 0.6302, 0.116, 0.6239, 0.116, 0.6444, 0.1151, 0.6445, 0.1345, 0.6463, 0.1337, 0.6612, 0.1337, 0.6321, 0.3697, 0.9289, 0.3659, 0.9273, 0.3958, 0.8935, 0.116, 0.6396, 0.1151, 0.622, 0.116, 0.622, 0.1317, 0.6573, 0.1337, 0.6612, 0.116, 0.6595, 0.1317, 0.6573, 0.1337, 0.6321, 0.1337, 0.6612, 0.1157, 0.6386, 0.1148, 0.6369, 0.1157, 0.6231, 0.1094, 0.6124, 0.1227, 0.6302, 0.1084, 0.6125, 0.1157, 0.6315, 0.1141, 0.6467, 0.1145, 0.616, 0.1249, 0.6441, 0.1253, 0.6309, 0.126, 0.6604, 0.2905, 0.7523, 0.2723, 0.798, 0.2634, 0.7794, 0.1062, 0.646, 0.1065, 0.6306, 0.1063, 0.6593, 0.3331, 0.9253, 0.3555, 0.9552, 0.3331, 0.9552, 0.1084, 0.5915, 0.1084, 0.5739, 0.1217, 0.5934, 0.1655, 0.8098, 0.1272, 0.8098, 0.1655, 0.7506, 0.1148, 0.6656, 0.116, 0.6886, 0.1144, 0.6755, 0.1065, 0.6026, 0.1054, 0.6178, 0.1049, 0.5869, 0.1218, 0.6302, 0.1093, 0.6124, 0.1217, 0.6124, 0.09913, 0.6719, 0.103, 0.6541, 0.09646, 0.6865, 0.08117, 0.6391, 0.108, 0.6337, 0.0942, 0.6382, 0.116, 0.6233, 0.1151, 0.6397, 0.1151, 0.6219, 0.1063, 0.5739, 0.1065, 0.6026, 0.1049, 0.5869, 0.1063, 0.689, 0.1063, 0.5726, 0.1069, 0.6303, 0.1272, 0.6302, 0.1337, 0.6321, 0.1157, 0.6315, 0.116, 0.6219, 0.116, 0.6397, 0.1151, 0.6255, 0.3412, 0.9244, 0.3638, 0.9033, 0.3645, 0.9244, 0.116, 0.6165, 0.1158, 0.6239, 0.1151, 0.6166, 0.1071, 0.6175, 0.1069, 0.6462, 0.1059, 0.6321, 0.1069, 0.6462, 0.1072, 0.6756, 0.106, 0.6612, 0.007316, 0.7896, 0.007315, 0.7506, 0.04564, 0.7506, 0.489, 0.8362, 0.489, 0.8456, 0.4592, 0.8456, 0.116, 0.6252, 0.116, 0.632, 0.1151, 0.6252, 0.1153, 0.6328, 0.1151, 0.6383, 0.1151, 0.6233, 0.1933, 0.9864, 0.2289, 0.9311, 0.2312, 0.9776, 0.115, 0.6452, 0.115, 0.6179, 0.1159, 0.6388, 0.108, 0.6337, 0.1366, 0.6281, 0.1226, 0.6328, 0.1933, 0.9864, 0.1948, 0.9296, 0.2289, 0.9311, 0.1296, 0.6131, 0.1236, 0.6155, 0.1088, 0.616, 0.1149, 0.5726, 0.1159, 0.617, 0.1149, 0.6891, 0.103, 0.6541, 0.1041, 0.6435, 0.1074, 0.6306, 0.103, 0.6541, 0.1024, 0.6592, 0.09646, 0.6865, 0.1143, 0.6393, 0.1158, 0.6217, 0.1158, 0.64, 0.1719, 0.6245, 0.1434, 0.6288, 0.1587, 0.6251, 0.1162, 0.5726, 0.1162, 0.5883, 0.1149, 0.5726, 0.1236, 0.6155, 0.1253, 0.6166, 0.1264, 0.633, 0.4666, 0.9385, 0.4876, 0.8948, 0.4891, 0.939, 0.1152, 0.6277, 0.1163, 0.6313, 0.1146, 0.6399, 0.1087, 0.616, 0.1172, 0.5727, 0.1122, 0.6016, 0.3972, 0.9381, 0.3996, 0.9001, 0.4269, 0.9383, 0.1151, 0.6454, 0.116, 0.6181, 0.116, 0.6454, 0.1158, 0.6463, 0.1149, 0.6891, 0.1159, 0.617, 0.1073, 0.6292, 0.1063, 0.6061, 0.1068, 0.6024, 0.1094, 0.6509, 0.1093, 0.6302, 0.1218, 0.6498, 0.1063, 0.689, 0.1069, 0.6303, 0.1069, 0.6595, 0.1151, 0.6441, 0.116, 0.6157, 0.116, 0.646, 0.08563, 0.7506, 0.08563, 0.8099, 0.0512, 0.7729, 0.1235, 0.6189, 0.1064, 0.6179, 0.1246, 0.6178, 0.1346, 0.5878, 0.1337, 0.6029, 0.1349, 0.5726, 0.1142, 0.6222, 0.1159, 0.6218, 0.1157, 0.6398, 0.4592, 0.8456, 0.4592, 0.7993, 0.4891, 0.8145, 0.1059, 0.6321, 0.1069, 0.6462, 0.106, 0.6612, 0.3801, 0.9597, 0.3572, 0.9592, 0.3801, 0.9298, 0.1075, 0.6322, 0.1079, 0.661, 0.1064, 0.6456, 0.1074, 0.6242, 0.1075, 0.6322, 0.1065, 0.6225, 0.1151, 0.6453, 0.1151, 0.6163, 0.1156, 0.6219, 0.1151, 0.6397, 0.1151, 0.622, 0.116, 0.6396, 0.08014, 0.6207, 0.09475, 0.6202, 0.06619, 0.6246, 0.0529, 0.6271, 0.08014, 0.6207, 0.06619, 0.6246, 0.116, 0.6239, 0.1151, 0.6445, 0.1151, 0.6171, 0.116, 0.6398, 0.1151, 0.6398, 0.116, 0.6218, 0.1148, 0.6656, 0.1141, 0.674, 0.1141, 0.6467, 0.116, 0.6595, 0.1141, 0.6467, 0.1157, 0.6315, 0.1253, 0.6309, 0.124, 0.6166, 0.1248, 0.6019, 0.1227, 0.651, 0.1094, 0.6509, 0.1218, 0.6498, 0.1163, 0.6219, 0.1164, 0.6398, 0.1147, 0.6398, 0.116, 0.6162, 0.116, 0.6454, 0.1151, 0.6437, 0.1227, 0.5739, 0.1094, 0.5726, 0.1217, 0.5726, 0.3345, 0.8456, 0.3345, 0.8184, 0.3643, 0.8456, 0.1217, 0.6688, 0.1093, 0.6509, 0.1218, 0.6509, 0.1341, 0.6715, 0.1337, 0.6885, 0.1337, 0.6612, 0.116, 0.6453, 0.1151, 0.6437, 0.116, 0.6163, 0.1064, 0.6179, 0.1244, 0.6162, 0.1246, 0.6178, 0.1151, 0.6223, 0.1151, 0.6169, 0.1157, 0.6221, 0.1075, 0.6322, 0.1064, 0.6456, 0.1065, 0.6225, 0.1151, 0.6389, 0.116, 0.6172, 0.116, 0.6445, 0.08619, 0.6417, 0.08653, 0.6399, 0.1041, 0.6435, 0.1301, 0.6047, 0.1353, 0.5746, 0.1341, 0.5905, 0.1082, 0.648, 0.1072, 0.6756, 0.1069, 0.6462, 0.115, 0.6254, 0.1161, 0.6231, 0.1161, 0.6386, 0.309, 0.9547, 0.309, 0.9248, 0.3314, 0.9547, 0.3867, 0.8926, 0.3867, 0.8465, 0.414, 0.8517, 0.1152, 0.6217, 0.1168, 0.6221, 0.1152, 0.6399, 0.1152, 0.6159, 0.1162, 0.5726, 0.1162, 0.6891, 0.1087, 0.616, 0.1138, 0.587, 0.1172, 0.5727, 0.1163, 0.6397, 0.1154, 0.6398, 0.1154, 0.6219, 0.1157, 0.6218, 0.1157, 0.6398, 0.1148, 0.6221, 0.3818, 0.9397, 0.4047, 0.9691, 0.3818, 0.9686, 0.116, 0.6396, 0.1151, 0.6397, 0.1151, 0.622, 0.1151, 0.6171, 0.116, 0.6172, 0.1151, 0.6389, 0.1142, 0.6445, 0.1249, 0.6447, 0.1069, 0.6462, 0.116, 0.6368, 0.1151, 0.6387, 0.116, 0.623, 0.4781, 0.9399, 0.4781, 0.9698, 0.4559, 0.9684, 0.1227, 0.651, 0.1218, 0.6687, 0.1094, 0.6509, 0.1152, 0.6159, 0.115, 0.5881, 0.1162, 0.5726, 0.1157, 0.6218, 0.1157, 0.6398, 0.1148, 0.6222, 0.1245, 0.6213, 0.1245, 0.6403, 0.1215, 0.6385, 0.116, 0.6216, 0.1159, 0.6363, 0.1151, 0.6218, 0.1165, 0.6398, 0.1146, 0.6398, 0.1151, 0.6218, 0.1153, 0.6452, 0.1152, 0.6159, 0.1162, 0.6891, 0.1337, 0.6302, 0.1337, 0.6321, 0.1272, 0.6302, 0.1151, 0.6435, 0.116, 0.6162, 0.116, 0.6454, 0.1063, 0.5726, 0.1069, 0.601, 0.1069, 0.6303, 0.1163, 0.639, 0.1154, 0.6398, 0.1154, 0.6219, 0.108, 0.6337, 0.1226, 0.6328, 0.0942, 0.6382, 0.0855, 0.8709, 0.1229, 0.8725, 0.0855, 0.9301, 0.1067, 0.5726, 0.1065, 0.5878, 0.1059, 0.6028, 0.2852, 0.9235, 0.2618, 0.8936, 0.2852, 0.8936, 0.116, 0.6218, 0.1151, 0.6398, 0.1151, 0.6218, 0.1079, 0.661, 0.1088, 0.6889, 0.1067, 0.6761, 0.1079, 0.661, 0.1067, 0.6761, 0.1064, 0.6456, 0.1199, 0.6623, 0.124, 0.6479, 0.1193, 0.677, 0.1255, 0.6322, 0.124, 0.6479, 0.1199, 0.6623, 0.1151, 0.624, 0.116, 0.6244, 0.1151, 0.6377, 0.1227, 0.5915, 0.1218, 0.5934, 0.1217, 0.5726, 0.1073, 0.6292, 0.1068, 0.6024, 0.1072, 0.6063, 0.1066, 0.6136, 0.1059, 0.6321, 0.1059, 0.6028, 0.1065, 0.5878, 0.1069, 0.6097, 0.1059, 0.6028, 0.1395, 0.6111, 0.1524, 0.6108, 0.1304, 0.6145, 0.1395, 0.6111, 0.1665, 0.6066, 0.1524, 0.6108, 0.1158, 0.6025, 0.1144, 0.5865, 0.1141, 0.5726, 0.1151, 0.6374, 0.1151, 0.6238, 0.116, 0.6378, 0.1255, 0.6322, 0.129, 0.619, 0.124, 0.6479, 0.1255, 0.6322, 0.1301, 0.6047, 0.129, 0.619, 0.116, 0.6378, 0.1151, 0.6238, 0.116, 0.6238, 0.1084, 0.6302, 0.1084, 0.6125, 0.1093, 0.6302, 0.3359, 0.7522, 0.3233, 0.7984, 0.3233, 0.7522, 0.115, 0.6179, 0.1159, 0.6164, 0.1159, 0.6388, 0.1151, 0.616, 0.116, 0.6437, 0.1151, 0.6456, 0.1067, 0.6434, 0.1078, 0.6368, 0.1081, 0.6433, 0.1048, 0.6295, 0.1063, 0.617, 0.1071, 0.6444, 0.1059, 0.6014, 0.1063, 0.617, 0.1048, 0.6295, 0.116, 0.6439, 0.1153, 0.6375, 0.116, 0.6165, 0.1164, 0.622, 0.1147, 0.6397, 0.1147, 0.6219, 0.08598, 0.6381, 0.05768, 0.6412, 0.0725, 0.6388, 0.1157, 0.6398, 0.1148, 0.6219, 0.1157, 0.6218, 0.116, 0.6171, 0.1152, 0.6353, 0.1151, 0.6261, 0.1152, 0.6443, 0.1152, 0.6213, 0.1153, 0.6341, 0.116, 0.622, 0.1151, 0.6397, 0.1151, 0.6219, 0.115, 0.6213, 0.116, 0.6211, 0.1151, 0.636, 0.08598, 0.6381, 0.0725, 0.6388, 0.0995, 0.6343, 0.08598, 0.6381, 0.0995, 0.6343, 0.1023, 0.6346, 0.1149, 0.6739, 0.1153, 0.6452, 0.1162, 0.6891, 0.1145, 0.6396, 0.1159, 0.6216, 0.1159, 0.6401, 0.116, 0.6219, 0.1155, 0.6315, 0.1151, 0.622, 0.4047, 0.9392, 0.4047, 0.9691, 0.3818, 0.9397, 0.1151, 0.6445, 0.1151, 0.6171, 0.116, 0.6172, 0.1151, 0.6164, 0.116, 0.6164, 0.1151, 0.6453, 0.1066, 0.6401, 0.1215, 0.6385, 0.1245, 0.6403, 0.1041, 0.6435, 0.1087, 0.616, 0.1074, 0.6306, 0.1087, 0.616, 0.1122, 0.6016, 0.1074, 0.6306, 0.1155, 0.6228, 0.1168, 0.6387, 0.1151, 0.6389, 0.1151, 0.6255, 0.116, 0.6397, 0.1151, 0.638, 0.1063, 0.617, 0.1063, 0.6152, 0.124, 0.6166, 0.1165, 0.622, 0.1165, 0.6321, 0.1146, 0.622, 0.1151, 0.6397, 0.1151, 0.622, 0.116, 0.6217, 0.1065, 0.6183, 0.1066, 0.6163, 0.1245, 0.6166, 0.1151, 0.6455, 0.1156, 0.6188, 0.116, 0.6436, 0.116, 0.6164, 0.116, 0.6452, 0.1151, 0.6179, 0.1151, 0.6179, 0.116, 0.6452, 0.1151, 0.6452, 0.107, 0.6321, 0.1083, 0.6343, 0.1069, 0.6595, 0.1151, 0.6902, 0.1199, 0.6623, 0.1193, 0.677, 0.3422, 0.8138, 0.3643, 0.7994, 0.3643, 0.8456, 0.1671, 0.8098, 0.2055, 0.7506, 0.2055, 0.8098, 0.124, 0.6166, 0.1249, 0.6441, 0.1227, 0.619, 0.1227, 0.619, 0.1063, 0.617, 0.124, 0.6166, 0.1158, 0.6025, 0.1157, 0.6315, 0.1145, 0.616, 0.1158, 0.6025, 0.1145, 0.616, 0.1144, 0.5865, 0.2741, 0.8456, 0.304, 0.7994, 0.304, 0.8242, 0.2886, 0.8456, 0.2741, 0.8456, 0.304, 0.8242, 0.1159, 0.689, 0.1152, 0.6321, 0.1155, 0.6026, 0.1093, 0.5934, 0.1084, 0.5739, 0.1218, 0.5934, 0.1524, 0.6108, 0.1542, 0.6105, 0.1554, 0.6284, 0.1524, 0.6108, 0.1665, 0.6066, 0.1542, 0.6105, 0.1156, 0.6255, 0.1159, 0.6163, 0.1159, 0.6453, 0.1234, 0.6424, 0.1236, 0.6283, 0.1246, 0.6442, 0.1154, 0.6385, 0.1154, 0.6231, 0.1163, 0.6366, 0.1165, 0.6398, 0.1151, 0.6218, 0.1165, 0.6221, 0.1162, 0.5883, 0.1159, 0.617, 0.1149, 0.5726, 0.116, 0.6169, 0.116, 0.6448, 0.1151, 0.6169, 0.1165, 0.6397, 0.1148, 0.64, 0.1149, 0.6217, 0.1151, 0.6442, 0.116, 0.6157, 0.116, 0.6459, 0.1151, 0.6398, 0.1151, 0.6218, 0.116, 0.6219, 0.116, 0.6169, 0.116, 0.6447, 0.1151, 0.6171, 0.1151, 0.6169, 0.116, 0.6169, 0.1151, 0.6442, 0.1159, 0.689, 0.1152, 0.6611, 0.1152, 0.6321, 0.1151, 0.6366, 0.116, 0.6231, 0.116, 0.6386, 0.1146, 0.6218, 0.1166, 0.6395, 0.1146, 0.6398, 0.1246, 0.6434, 0.1247, 0.6452, 0.1066, 0.6451, 0.1254, 0.8709, 0.1638, 0.9301, 0.1286, 0.9274, 0.1264, 0.633, 0.1253, 0.6166, 0.1282, 0.6327, 0.1158, 0.6463, 0.1158, 0.6754, 0.1149, 0.6891, 0.1151, 0.6442, 0.116, 0.6169, 0.116, 0.6448, 0.1217, 0.689, 0.1217, 0.6688, 0.1227, 0.6883, 0.1164, 0.6219, 0.1164, 0.6397, 0.1146, 0.6219, 0.1345, 0.6463, 0.1348, 0.6693, 0.1337, 0.6612, 0.116, 0.6167, 0.1156, 0.6372, 0.1151, 0.6161, 0.116, 0.6396, 0.1151, 0.64, 0.1151, 0.6216, 0.1161, 0.631, 0.1151, 0.6215, 0.116, 0.6218, 0.4283, 0.8456, 0.4577, 0.7997, 0.4577, 0.8452, 0.08563, 0.7506, 0.04731, 0.7573, 0.04734, 0.7506, 0.1154, 0.6253, 0.1151, 0.6452, 0.1151, 0.6164, 0.1084, 0.6424, 0.1066, 0.6451, 0.1066, 0.6163, 0.08551, 0.6019, 0.104, 0.6025, 0.08632, 0.603, 0.1151, 0.6166, 0.116, 0.6177, 0.1151, 0.645, 0.1152, 0.6216, 0.1165, 0.6221, 0.1153, 0.64, 0.1093, 0.6124, 0.1093, 0.6302, 0.1084, 0.6302, 0.1151, 0.6376, 0.1151, 0.6241, 0.116, 0.6376, 0.116, 0.6282, 0.116, 0.6437, 0.1151, 0.6452, 0.1163, 0.6174, 0.1154, 0.6448, 0.1154, 0.6169, 0.116, 0.6398, 0.1151, 0.6221, 0.116, 0.6218, 0.1119, 0.6373, 0.11, 0.6246, 0.1115, 0.6291, 0.1151, 0.6455, 0.1151, 0.6161, 0.1156, 0.6372, 0.1167, 0.6398, 0.1149, 0.6398, 0.1149, 0.6218, 0.4269, 0.8185, 0.4269, 0.8456, 0.3971, 0.8456, 0.1151, 0.6282, 0.1157, 0.6221, 0.116, 0.6447, 0.2831, 0.9244, 0.2606, 0.9543, 0.2606, 0.9244, 0.1072, 0.6756, 0.1074, 0.6891, 0.106, 0.6612, 0.1153, 0.6267, 0.1151, 0.6451, 0.1151, 0.6166, 0.116, 0.6397, 0.1151, 0.6396, 0.116, 0.622, 0.4283, 0.8456, 0.4422, 0.7993, 0.4577, 0.7997, 0.1159, 0.6401, 0.1146, 0.6396, 0.1159, 0.6216, 0.08098, 0.641, 0.07701, 0.6211, 0.08117, 0.6391, 0.1151, 0.623, 0.116, 0.623, 0.1151, 0.6387, 0.1161, 0.6395, 0.1151, 0.6398, 0.1151, 0.6218, 0.1151, 0.6376, 0.1151, 0.6241, 0.1161, 0.6243, 0.1233, 0.6193, 0.1245, 0.6166, 0.1245, 0.6454, 0.1065, 0.6183, 0.1245, 0.6166, 0.1233, 0.6193, 0.1227, 0.6883, 0.1217, 0.6688, 0.1227, 0.6706, 0.05852, 0.6429, 0.05768, 0.6412, 0.08598, 0.6381, 0.1256, 0.7506, 0.08739, 0.7988, 0.08725, 0.7506, 0.1151, 0.6383, 0.116, 0.6233, 0.116, 0.6383, 0.1161, 0.6254, 0.116, 0.6464, 0.115, 0.6445, 0.3073, 0.9245, 0.3073, 0.9544, 0.2848, 0.9245, 0.1151, 0.6399, 0.1151, 0.6217, 0.116, 0.6396, 0.116, 0.64, 0.1151, 0.6216, 0.116, 0.6216, 0.116, 0.6171, 0.116, 0.6445, 0.1152, 0.6353, 0.1151, 0.6453, 0.115, 0.6195, 0.1161, 0.6434, 0.1146, 0.6219, 0.1164, 0.6219, 0.1164, 0.6397, 0.116, 0.6243, 0.116, 0.6376, 0.1151, 0.6241, 0.116, 0.6438, 0.1151, 0.6452, 0.1151, 0.6164, 0.107, 0.6157, 0.1252, 0.616, 0.1071, 0.6175, 0.1434, 0.6288, 0.1298, 0.6298, 0.1587, 0.6251, 0.1434, 0.6288, 0.1142, 0.6338, 0.1298, 0.6298, 0.116, 0.6396, 0.1151, 0.64, 0.1151, 0.6216, 0.1091, 0.621, 0.1067, 0.6454, 0.1066, 0.6181, 0.1066, 0.6181, 0.1242, 0.618, 0.1091, 0.621, 0.116, 0.6167, 0.116, 0.644, 0.1151, 0.6162, 0.1153, 0.6448, 0.1154, 0.6169, 0.1165, 0.6442, 0.116, 0.6234, 0.116, 0.6383, 0.1151, 0.6383, 0.1252, 0.616, 0.1248, 0.6174, 0.1071, 0.6175, 0.116, 0.6173, 0.1151, 0.6448, 0.1151, 0.6169, 0.2317, 0.8107, 0.1933, 0.87, 0.1933, 0.8107, 0.116, 0.6397, 0.1151, 0.622, 0.116, 0.622, 0.1157, 0.6234, 0.1157, 0.6382, 0.1148, 0.6235, 0.1172, 0.5727, 0.1177, 0.5715, 0.1353, 0.5746, 0.1138, 0.587, 0.1164, 0.5718, 0.1172, 0.5727, 0.1674, 0.8714, 0.2031, 0.8709, 0.1654, 0.9287, 0.1163, 0.622, 0.1148, 0.64, 0.1148, 0.6217, 0.1066, 0.6163, 0.1245, 0.6163, 0.1066, 0.6181, 0.1154, 0.623, 0.1162, 0.6368, 0.1154, 0.6387, 0.1158, 0.624, 0.1158, 0.6376, 0.1145, 0.6241, 0.116, 0.6242, 0.116, 0.6375, 0.1151, 0.6374, 0.1093, 0.6688, 0.1084, 0.6687, 0.1084, 0.651, 0.1161, 0.6254, 0.115, 0.6445, 0.115, 0.6178, 0.1193, 0.677, 0.1196, 0.6752, 0.137, 0.6783, 0.1151, 0.6456, 0.1151, 0.6161, 0.116, 0.6437, 0.1227, 0.5935, 0.1227, 0.6111, 0.1218, 0.5934, 0.3369, 0.922, 0.3365, 0.9111, 0.3626, 0.8972, 0.3551, 0.8465, 0.385, 0.8926, 0.355, 0.8866, 0.1159, 0.6401, 0.1151, 0.6391, 0.1151, 0.6161, 0.1061, 0.6465, 0.1071, 0.6444, 0.1249, 0.6441, 0.116, 0.6437, 0.1151, 0.6452, 0.1151, 0.6164, 0.1163, 0.6216, 0.1154, 0.64, 0.1154, 0.6216, 0.1151, 0.6161, 0.1156, 0.6188, 0.1151, 0.6455, 0.116, 0.6399, 0.1151, 0.6398, 0.116, 0.6218, 0.1154, 0.6169, 0.1163, 0.6169, 0.1154, 0.6448, 0.1143, 0.6395, 0.1157, 0.6219, 0.1159, 0.6398, 0.1151, 0.625, 0.116, 0.6234, 0.1151, 0.6383, 0.3657, 0.7994, 0.3892, 0.8347, 0.3657, 0.8456, 0.116, 0.644, 0.1151, 0.6454, 0.1151, 0.6162, 0.116, 0.6167, 0.116, 0.644, 0.1151, 0.6162, 0.116, 0.6216, 0.116, 0.6401, 0.1151, 0.6219, 0.1151, 0.6902, 0.1193, 0.677, 0.117, 0.6901, 0.3848, 0.8468, 0.385, 0.8926, 0.3551, 0.8465, 0.116, 0.6166, 0.1151, 0.6454, 0.1151, 0.6163, 0.1151, 0.6163, 0.116, 0.6161, 0.1151, 0.6437, 0.116, 0.64, 0.1151, 0.6397, 0.116, 0.6217, 0.1151, 0.6442, 0.1151, 0.6169, 0.116, 0.6458, 0.1151, 0.64, 0.1151, 0.6215, 0.1167, 0.6223, 0.1249, 0.6447, 0.125, 0.6466, 0.1069, 0.6462, 0.1151, 0.6443, 0.116, 0.6155, 0.116, 0.6461, 0.116, 0.64, 0.1151, 0.6272, 0.116, 0.6216, 0.116, 0.6454, 0.1151, 0.6451, 0.116, 0.6162, 0.1218, 0.627, 0.1211, 0.6243, 0.1244, 0.6254, 0.1151, 0.6444, 0.1151, 0.6172, 0.116, 0.6172, 0.1157, 0.6398, 0.1148, 0.6398, 0.1157, 0.6219, 0.1151, 0.6219, 0.116, 0.6399, 0.1151, 0.6396, 0.116, 0.6376, 0.1151, 0.6243, 0.116, 0.6241, 0.116, 0.6397, 0.1151, 0.6397, 0.116, 0.622, 0.116, 0.644, 0.1151, 0.6454, 0.1151, 0.6162, 0.1023, 0.6346, 0.09699, 0.6164, 0.09849, 0.6165, 0.116, 0.6217, 0.116, 0.64, 0.1151, 0.6295, 0.116, 0.6164, 0.1159, 0.6401, 0.1151, 0.6161, 0.4485, 0.9703, 0.4485, 0.9839, 0.436, 0.971, 0.116, 0.6257, 0.1151, 0.6338, 0.1152, 0.6258, 0.116, 0.6453, 0.1151, 0.6163, 0.116, 0.6163, 0.116, 0.6154, 0.116, 0.6462, 0.1151, 0.6272, 0.1234, 0.6424, 0.1246, 0.6442, 0.1064, 0.6436, 0.3202, 0.7746, 0.3199, 0.7984, 0.292, 0.7984, 0.3545, 0.7522, 0.381, 0.7949, 0.3545, 0.7984, 0.1151, 0.6168, 0.116, 0.6447, 0.1151, 0.6448, 0.1153, 0.6213, 0.1162, 0.6402, 0.1151, 0.6403, 0.1022, 0.6175, 0.1236, 0.6155, 0.1021, 0.619, 0.09778, 0.6179, 0.09475, 0.6202, 0.08014, 0.6207, 0.1151, 0.6372, 0.1151, 0.6287, 0.116, 0.6374, 0.116, 0.645, 0.1151, 0.645, 0.116, 0.6177, 0.1151, 0.6397, 0.1151, 0.6219, 0.116, 0.622, 0.116, 0.6439, 0.1151, 0.6452, 0.1151, 0.6164, 0.1349, 0.5726, 0.1337, 0.5737, 0.1161, 0.5737, 0.1183, 0.6639, 0.1199, 0.6623, 0.1157, 0.6852, 0.116, 0.6232, 0.1151, 0.6384, 0.1151, 0.6232, 0.116, 0.6155, 0.116, 0.6461, 0.1151, 0.6444, 0.1027, 0.6575, 0.1202, 0.6606, 0.1199, 0.6623, 0.1151, 0.6241, 0.116, 0.6376, 0.1151, 0.6376, 0.1227, 0.6125, 0.1218, 0.6302, 0.1217, 0.6124, 0.1251, 0.5724, 0.1239, 0.5736, 0.1063, 0.5739, 0.116, 0.6374, 0.1151, 0.6374, 0.1151, 0.6242, 0.1227, 0.651, 0.1217, 0.6688, 0.1218, 0.6509, 0.1161, 0.6174, 0.116, 0.6447, 0.1151, 0.6168, 0.115, 0.6444, 0.1153, 0.6171, 0.1158, 0.6463, 0.1157, 0.6217, 0.1157, 0.6399, 0.1148, 0.6222, 0.116, 0.6199, 0.1151, 0.6413, 0.1151, 0.6195, 0.116, 0.6398, 0.1151, 0.6397, 0.116, 0.6218, 0.1151, 0.6456, 0.116, 0.6177, 0.116, 0.645, 0.1151, 0.6456, 0.1151, 0.616, 0.116, 0.6436, 0.2623, 0.923, 0.2618, 0.8936, 0.2852, 0.9235, 0.1151, 0.6162, 0.116, 0.644, 0.1151, 0.6454, 0.116, 0.637, 0.1151, 0.6384, 0.116, 0.6232, 0.1165, 0.6392, 0.1154, 0.6401, 0.1154, 0.6216, 0.326, 0.8703, 0.3531, 0.8465, 0.3498, 0.8917, 0.1163, 0.6171, 0.1155, 0.6445, 0.1153, 0.6171, 0.1298, 0.6298, 0.1063, 0.6342, 0.1076, 0.6331, 0.1151, 0.6162, 0.116, 0.6181, 0.1151, 0.6454, 0.08712, 0.6322, 0.08687, 0.6304, 0.09692, 0.6318, 0.1227, 0.6111, 0.1217, 0.6124, 0.1218, 0.5934, 0.1146, 0.6442, 0.1156, 0.6169, 0.1158, 0.6448, 0.116, 0.6218, 0.116, 0.6398, 0.1151, 0.6239, 0.1248, 0.6458, 0.1249, 0.6441, 0.126, 0.6604, 0.1248, 0.6458, 0.1061, 0.6465, 0.1249, 0.6441, 0.1542, 0.6105, 0.1571, 0.628, 0.1554, 0.6284, 0.116, 0.6168, 0.116, 0.6448, 0.1151, 0.6444, 0.1151, 0.6453, 0.1151, 0.6163, 0.1157, 0.6233, 0.1142, 0.6338, 0.1063, 0.6342, 0.1298, 0.6298, 0.4639, 0.9721, 0.4754, 0.9707, 0.477, 0.9798, 0.1065, 0.6026, 0.1065, 0.6225, 0.1054, 0.6178, 0.1149, 0.6739, 0.1162, 0.6891, 0.1149, 0.6891, 0.1218, 0.5934, 0.1084, 0.5739, 0.1093, 0.5726, 0.4288, 0.9694, 0.4064, 0.9395, 0.4288, 0.9395, 0.1155, 0.6386, 0.1151, 0.6177, 0.116, 0.6161, 0.3956, 0.7994, 0.3892, 0.8347, 0.3657, 0.7994, 0.107, 0.6894, 0.1067, 0.6761, 0.1088, 0.6889, 0.115, 0.6344, 0.1151, 0.622, 0.1161, 0.622, 0.116, 0.6171, 0.116, 0.6445, 0.1151, 0.6172, 0.1163, 0.6394, 0.1154, 0.6399, 0.1154, 0.6217, 0.1165, 0.6321, 0.1146, 0.6322, 0.1146, 0.622, 0.1144, 0.6755, 0.116, 0.6886, 0.1141, 0.6891, 0.116, 0.6886, 0.1348, 0.6891, 0.1141, 0.6891, 0.1023, 0.6346, 0.0995, 0.6343, 0.09699, 0.6164, 0.1151, 0.6355, 0.1151, 0.63, 0.116, 0.6355, 0.116, 0.6398, 0.1151, 0.6398, 0.1151, 0.6222, 0.116, 0.6595, 0.1337, 0.6612, 0.116, 0.6611, 0.103, 0.6541, 0.1027, 0.6575, 0.1024, 0.6592, 0.1024, 0.6592, 0.1027, 0.6575, 0.1199, 0.6623, 0.116, 0.6397, 0.1151, 0.6321, 0.116, 0.622, 0.1067, 0.6195, 0.1099, 0.6183, 0.1135, 0.6187, 0.116, 0.6233, 0.1159, 0.6289, 0.1151, 0.6233, 0.1169, 0.6189, 0.1188, 0.6173, 0.1244, 0.6173, 0.116, 0.6287, 0.116, 0.6439, 0.1151, 0.6451, 0.08619, 0.6417, 0.1041, 0.6435, 0.1037, 0.6449, 0.116, 0.6397, 0.1151, 0.6337, 0.1151, 0.6321, 0.04731, 0.7761, 0.0512, 0.7729, 0.04731, 0.8099, 0.0512, 0.7729, 0.08563, 0.8099, 0.04731, 0.8099, 0.1246, 0.6175, 0.1217, 0.6228, 0.1183, 0.6187, 0.1156, 0.6255, 0.1152, 0.6187, 0.1159, 0.6163, 0.1227, 0.5915, 0.1217, 0.5726, 0.1227, 0.5739, 0.1162, 0.6242, 0.1162, 0.6374, 0.1149, 0.6374, 0.1349, 0.6758, 0.1337, 0.6885, 0.1341, 0.6715, 0.1158, 0.6397, 0.1153, 0.638, 0.1158, 0.622, 0.1246, 0.6442, 0.1236, 0.6283, 0.1245, 0.6244, 0.1256, 0.7506, 0.1256, 0.8099, 0.08739, 0.7988, 0.1071, 0.6105, 0.1248, 0.6155, 0.107, 0.6157, 0.1071, 0.6105, 0.1066, 0.6136, 0.1059, 0.6107, 0.1188, 0.6297, 0.1272, 0.6302, 0.1157, 0.6315, 0.1152, 0.6443, 0.1153, 0.6341, 0.1156, 0.6434, 0.3111, 0.7584, 0.292, 0.7984, 0.292, 0.7523, 0.1151, 0.6232, 0.116, 0.6232, 0.1151, 0.6384, 0.3867, 0.8926, 0.4155, 0.8619, 0.4166, 0.8926, 0.116, 0.6445, 0.1151, 0.6443, 0.1151, 0.6262, 0.4876, 0.8948, 0.4666, 0.9385, 0.4596, 0.8935, 0.116, 0.6397, 0.1155, 0.6315, 0.116, 0.6219, 0.1151, 0.625, 0.1151, 0.6172, 0.116, 0.6171, 0.1325, 0.6243, 0.134, 0.6222, 0.1342, 0.629, 0.1153, 0.6413, 0.1151, 0.6172, 0.1157, 0.635, 0.1131, 0.641, 0.1138, 0.6394, 0.1129, 0.6442, 0.104, 0.6025, 0.1048, 0.6295, 0.1034, 0.6213, 0.116, 0.6171, 0.116, 0.6213, 0.1151, 0.6171, 0.05914, 0.8249, 0.03446, 0.8258, 0.03443, 0.8202, 0.1076, 0.6296, 0.1232, 0.6296, 0.1192, 0.6311, 0.1135, 0.6347, 0.115, 0.6174, 0.1138, 0.6394, 0.1131, 0.641, 0.1135, 0.6347, 0.1138, 0.6394, 0.124, 0.6321, 0.1233, 0.6286, 0.1244, 0.6285, 0.4891, 0.8145, 0.4592, 0.7993, 0.489, 0.7993, 0.3422, 0.8138, 0.3344, 0.8105, 0.3643, 0.7994, 0.1151, 0.6389, 0.116, 0.6445, 0.1151, 0.6445, 0.1084, 0.6442, 0.1081, 0.6433, 0.1106, 0.6446, 0.107, 0.6157, 0.1071, 0.6175, 0.1066, 0.6136, 0.1071, 0.6175, 0.1059, 0.6321, 0.1066, 0.6136, 0.1161, 0.5737, 0.1158, 0.6025, 0.1141, 0.5726, 0.1349, 0.5726, 0.1161, 0.5737, 0.1141, 0.5726, 0.1157, 0.6219, 0.1157, 0.6397, 0.1148, 0.6224, 0.1227, 0.6302, 0.1094, 0.6124, 0.1227, 0.6125, 0.1062, 0.6153, 0.1063, 0.6061, 0.1073, 0.6292, 0.1161, 0.6281, 0.116, 0.6373, 0.115, 0.6368, 0.1069, 0.6097, 0.1066, 0.6136, 0.1059, 0.6028, 0.1251, 0.5724, 0.1063, 0.5739, 0.1061, 0.5724, 0.1063, 0.5739, 0.1049, 0.5869, 0.1043, 0.5729, 0.116, 0.64, 0.1151, 0.6332, 0.1151, 0.6295, 0.1034, 0.6335, 0.099, 0.6319, 0.1028, 0.6314, 0.08712, 0.6322, 0.099, 0.6319, 0.1034, 0.6335, 0.1163, 0.6313, 0.1165, 0.6399, 0.1146, 0.6399, 0.1152, 0.6396, 0.1152, 0.622, 0.1159, 0.6305, 0.116, 0.6211, 0.116, 0.6405, 0.1151, 0.636, 0.138, 0.6296, 0.1407, 0.6307, 0.1361, 0.6309, 0.1067, 0.6341, 0.1144, 0.6241, 0.1113, 0.6326, 0.1227, 0.6302, 0.1218, 0.6302, 0.1227, 0.6125, 0.116, 0.6437, 0.1151, 0.6456, 0.1151, 0.6413, 0.385, 0.8926, 0.3551, 0.8926, 0.355, 0.8866, 0.1154, 0.6443, 0.1154, 0.6174, 0.1157, 0.6318, 0.1142, 0.6338, 0.08598, 0.6381, 0.1023, 0.6346, 0.1157, 0.6233, 0.1151, 0.6163, 0.116, 0.6167, 0.1146, 0.6218, 0.1166, 0.6222, 0.115, 0.6249, 0.1161, 0.6396, 0.115, 0.6344, 0.1161, 0.622, 0.1155, 0.6386, 0.116, 0.6161, 0.116, 0.6455, 0.1217, 0.6124, 0.1093, 0.5934, 0.1218, 0.5934, 0.1236, 0.6155, 0.1272, 0.6162, 0.1253, 0.6166, 0.4784, 0.9707, 0.4818, 0.9707, 0.4846, 0.9803, 0.1224, 0.6248, 0.1211, 0.6256, 0.1126, 0.6208, 0.1067, 0.6434, 0.1067, 0.6341, 0.1078, 0.6368, 0.3956, 0.8347, 0.3956, 0.8456, 0.3892, 0.8347, 0.1088, 0.6335, 0.1069, 0.6462, 0.1071, 0.6175, 0.3531, 0.7678, 0.3531, 0.7984, 0.3233, 0.7984, 0.116, 0.6455, 0.1151, 0.6436, 0.1155, 0.6231, 0.116, 0.6154, 0.1154, 0.6213, 0.1151, 0.6177, 0.1229, 0.8725, 0.1238, 0.893, 0.0855, 0.9301, 0.3867, 0.8926, 0.414, 0.8517, 0.4155, 0.8619, 0.1719, 0.6245, 0.1587, 0.6251, 0.1726, 0.6225, 0.1759, 0.6425, 0.1719, 0.6245, 0.1726, 0.6225, 0.1156, 0.6219, 0.1151, 0.6163, 0.116, 0.6164, 0.1152, 0.6187, 0.1153, 0.617, 0.1159, 0.6163, 0.1349, 0.6758, 0.1348, 0.6891, 0.1337, 0.6885, 0.1337, 0.6885, 0.1348, 0.6891, 0.116, 0.6886, 0.03443, 0.8202, 0.03446, 0.8112, 0.07278, 0.8112, 0.116, 0.6284, 0.1151, 0.6397, 0.116, 0.6233, 0.1156, 0.6372, 0.116, 0.6167, 0.116, 0.6347, 0.115, 0.6249, 0.1165, 0.6256, 0.1159, 0.6265, 0.1227, 0.5915, 0.1084, 0.5739, 0.1094, 0.5726, 0.1151, 0.625, 0.116, 0.6171, 0.1155, 0.6272, 0.1151, 0.6445, 0.1155, 0.6272, 0.116, 0.6445, 0.116, 0.6216, 0.1151, 0.6272, 0.1151, 0.622, 0.03433, 0.8098, 0.01637, 0.7984, 0.02288, 0.7983, 0.1151, 0.645, 0.1155, 0.6386, 0.116, 0.6455, 0.11, 0.6246, 0.1183, 0.6246, 0.1115, 0.6291, 0.01637, 0.8103, 0.01637, 0.7984, 0.03433, 0.8098, 0.1933, 0.9864, 0.2312, 0.9776, 0.2317, 0.9864, 0.1153, 0.6399, 0.116, 0.645, 0.1151, 0.644, 0.4592, 0.8456, 0.4891, 0.8145, 0.489, 0.8301, 0.116, 0.6374, 0.1151, 0.6287, 0.116, 0.6272, 0.1342, 0.629, 0.134, 0.6222, 0.138, 0.6296, 0.116, 0.6166, 0.116, 0.645, 0.1153, 0.6399, 0.1159, 0.6289, 0.1153, 0.6328, 0.1151, 0.6233, 0.1159, 0.6265, 0.1165, 0.6256, 0.1163, 0.6313, 0.116, 0.6213, 0.116, 0.6239, 0.1151, 0.6171, 0.138, 0.6296, 0.1552, 0.6283, 0.1407, 0.6307, 0.116, 0.6364, 0.1151, 0.6333, 0.116, 0.632, 0.112, 0.6234, 0.09416, 0.6285, 0.108, 0.6223, 0.1481, 0.6261, 0.1508, 0.6261, 0.1478, 0.6273, 0.1152, 0.6277, 0.115, 0.6249, 0.1159, 0.6265, 0.1183, 0.6246, 0.1169, 0.6289, 0.1115, 0.6291, 0.1074, 0.6314, 0.1099, 0.6304, 0.1126, 0.6304, 0.1151, 0.6419, 0.1151, 0.6197, 0.116, 0.6397, 0.116, 0.6445, 0.1151, 0.6262, 0.1157, 0.6247, 0.115, 0.6249, 0.1152, 0.6277, 0.1146, 0.6399, 0.1039, 0.6311, 0.1071, 0.6444, 0.1061, 0.6465, 0.1165, 0.6337, 0.1146, 0.6397, 0.1146, 0.6322, 0.1099, 0.6304, 0.1073, 0.6292, 0.1126, 0.6304, 0.116, 0.6355, 0.1151, 0.63, 0.116, 0.6281, 0.07264, 0.8329, 0.04875, 0.8326, 0.07281, 0.8281, 0.1171, 0.6381, 0.1201, 0.6382, 0.1201, 0.6396, 0.1109, 0.6323, 0.1173, 0.6307, 0.1204, 0.6329, 0.116, 0.64, 0.1151, 0.6398, 0.1151, 0.6332, 0.1236, 0.6155, 0.1304, 0.6145, 0.1282, 0.6156, 0.1227, 0.6687, 0.1217, 0.6688, 0.1227, 0.651, 0.1072, 0.6063, 0.1068, 0.6024, 0.1078, 0.6023, 0.1159, 0.6401, 0.1151, 0.6413, 0.1151, 0.6391, 0.1159, 0.6401, 0.116, 0.6437, 0.1151, 0.6413, 0.116, 0.6218, 0.1151, 0.6398, 0.1151, 0.6221, 0.1165, 0.6396, 0.1146, 0.6397, 0.1165, 0.6337, 0.1172, 0.6252, 0.1171, 0.6306, 0.1139, 0.6358, 0.3971, 0.7994, 0.4269, 0.7993, 0.4215, 0.8174, 0.1071, 0.6105, 0.107, 0.6157, 0.1066, 0.6136, 0.1093, 0.6688, 0.1093, 0.6509, 0.1217, 0.6688, 0.1093, 0.6688, 0.1084, 0.651, 0.1093, 0.6509, 0.1064, 0.6456, 0.105, 0.6229, 0.1054, 0.6178, 0.1151, 0.6169, 0.116, 0.6169, 0.1157, 0.6221, 0.1217, 0.5934, 0.1084, 0.5739, 0.1227, 0.5915, 0.1162, 0.6337, 0.1144, 0.6351, 0.1144, 0.6323, 0.3956, 0.7994, 0.3956, 0.8347, 0.3892, 0.8347, 0.1144, 0.6265, 0.1167, 0.6311, 0.1144, 0.6323, 0.08563, 0.7506, 0.05237, 0.7673, 0.04731, 0.7573, 0.1155, 0.6231, 0.1151, 0.6163, 0.116, 0.6161, 0.099, 0.6319, 0.09912, 0.6306, 0.1, 0.6314, 0.09707, 0.6301, 0.1001, 0.6288, 0.09912, 0.6306, 0.4784, 0.9707, 0.4846, 0.9803, 0.4891, 0.9985, 0.479, 0.9985, 0.4784, 0.9707, 0.4891, 0.9985, 0.1154, 0.628, 0.116, 0.6358, 0.1151, 0.6339, 0.1063, 0.6342, 0.1023, 0.6346, 0.1036, 0.6337, 0.1083, 0.6446, 0.1069, 0.6198, 0.1086, 0.6221, 0.116, 0.6165, 0.1153, 0.6375, 0.1151, 0.616, 0.1065, 0.6225, 0.1064, 0.6456, 0.1054, 0.6178, 0.1142, 0.6338, 0.1023, 0.6346, 0.1063, 0.6342, 0.1156, 0.6188, 0.1151, 0.6161, 0.116, 0.6163, 0.1067, 0.6195, 0.1072, 0.6173, 0.1099, 0.6183, 0.116, 0.6439, 0.1151, 0.6456, 0.1153, 0.6375, 0.1218, 0.627, 0.1244, 0.6254, 0.1244, 0.6285, 0.1233, 0.6286, 0.1218, 0.627, 0.1244, 0.6285, 0.3345, 0.8184, 0.3422, 0.8138, 0.3643, 0.8456, 0.1159, 0.6388, 0.1156, 0.6429, 0.115, 0.6452, 0.489, 0.8301, 0.489, 0.8362, 0.4592, 0.8456, 0.3432, 0.7585, 0.3531, 0.7678, 0.3233, 0.7984, 0.1129, 0.6442, 0.1138, 0.6394, 0.1173, 0.6442, 0.1153, 0.6341, 0.1152, 0.6213, 0.116, 0.6308, 0.09778, 0.6179, 0.09851, 0.6186, 0.09475, 0.6202, 0.1321, 0.6164, 0.1325, 0.6243, 0.1282, 0.6156, 0.3214, 0.7535, 0.3111, 0.7584, 0.308, 0.7522, 0.1201, 0.6332, 0.1201, 0.6382, 0.1171, 0.6381, 0.134, 0.6222, 0.1321, 0.6164, 0.138, 0.6296, 0.1152, 0.6213, 0.116, 0.6196, 0.116, 0.6308, 0.116, 0.6445, 0.1151, 0.6389, 0.1152, 0.6353, 0.3971, 0.7994, 0.4215, 0.8174, 0.3971, 0.8456, 0.1348, 0.6693, 0.1341, 0.6715, 0.1337, 0.6612, 0.1151, 0.6288, 0.1161, 0.631, 0.1151, 0.6328, 0.1048, 0.6295, 0.104, 0.6025, 0.1059, 0.6014, 0.08551, 0.6019, 0.1059, 0.6014, 0.104, 0.6025, 0.4639, 0.9911, 0.4639, 0.9721, 0.4685, 0.9911, 0.1508, 0.6261, 0.1481, 0.6255, 0.1632, 0.6212, 0.1157, 0.6398, 0.1148, 0.6395, 0.1157, 0.6219, 0.3412, 0.9244, 0.3369, 0.922, 0.3638, 0.9033, 0.1037, 0.6449, 0.103, 0.6541, 0.09913, 0.6719, 0.3659, 0.8935, 0.3958, 0.8935, 0.3659, 0.9273, 0.1151, 0.6197, 0.116, 0.6197, 0.116, 0.6397, 0.1188, 0.6297, 0.1157, 0.6315, 0.1174, 0.6115, 0.1481, 0.6261, 0.1481, 0.6255, 0.1508, 0.6261, 0.4215, 0.8174, 0.4269, 0.8185, 0.3971, 0.8456, 0.1155, 0.6267, 0.1157, 0.6349, 0.1154, 0.6339, 0.09692, 0.6318, 0.09707, 0.6301, 0.09912, 0.6306, 0.4518, 0.8487, 0.4801, 0.8926, 0.4502, 0.8926, 0.1163, 0.643, 0.1154, 0.6446, 0.1154, 0.6171, 0.116, 0.6281, 0.1151, 0.63, 0.1153, 0.6261, 0.4499, 0.9734, 0.4625, 0.9707, 0.4508, 0.9799, 0.1135, 0.6187, 0.1094, 0.617, 0.1149, 0.6173, 0.1241, 0.6285, 0.112, 0.6234, 0.1211, 0.6256, 0.1155, 0.6231, 0.116, 0.6161, 0.116, 0.6455, 0.326, 0.8703, 0.3498, 0.8917, 0.3233, 0.8927, 0.1151, 0.6453, 0.1156, 0.6219, 0.116, 0.6437, 0.1151, 0.6436, 0.1151, 0.6255, 0.1155, 0.6231, 0.116, 0.6199, 0.116, 0.6422, 0.1151, 0.6413, 0.1071, 0.6105, 0.1059, 0.6107, 0.1069, 0.6097, 0.116, 0.6445, 0.1155, 0.6272, 0.116, 0.6171, 0.1174, 0.6115, 0.1157, 0.6315, 0.1158, 0.6025, 0.1204, 0.6329, 0.1173, 0.6307, 0.1231, 0.6305, 0.4796, 0.7522, 0.4687, 0.7984, 0.4544, 0.7976, 0.1158, 0.6218, 0.1157, 0.6398, 0.1146, 0.6221, 0.4283, 0.8456, 0.4283, 0.8032, 0.4422, 0.7993, 0.1138, 0.6394, 0.115, 0.6174, 0.1173, 0.6442, 0.1151, 0.6252, 0.116, 0.632, 0.1151, 0.6333, 0.1161, 0.631, 0.1151, 0.6401, 0.1151, 0.6215, 0.1159, 0.6265, 0.1163, 0.6313, 0.1152, 0.6277, 0.3425, 0.9041, 0.3519, 0.8936, 0.3626, 0.8972, 0.1156, 0.6388, 0.1152, 0.6366, 0.1156, 0.6228, 0.1152, 0.6288, 0.1161, 0.63, 0.1152, 0.6327, 0.308, 0.7522, 0.3111, 0.7584, 0.292, 0.7523, 0.1167, 0.6311, 0.1162, 0.6337, 0.1144, 0.6323, 0.112, 0.6234, 0.1098, 0.6215, 0.1126, 0.6208, 0.1158, 0.6315, 0.1153, 0.6324, 0.1154, 0.6292, 0.1366, 0.6281, 0.1481, 0.6261, 0.1478, 0.6273, 0.1161, 0.6316, 0.1151, 0.6325, 0.1151, 0.6291, 0.1151, 0.6287, 0.1153, 0.6242, 0.116, 0.6272, 0.115, 0.6249, 0.1166, 0.6222, 0.1165, 0.6256, 0.1341, 0.6318, 0.1298, 0.6215, 0.1342, 0.629, 0.1093, 0.6305, 0.1173, 0.6307, 0.1109, 0.6323, 0.1158, 0.6239, 0.1153, 0.6267, 0.1151, 0.6166, 0.1065, 0.6026, 0.1074, 0.6242, 0.1065, 0.6225, 0.1034, 0.6213, 0.1047, 0.6285, 0.1001, 0.6288, 0.1034, 0.6335, 0.1028, 0.6314, 0.1039, 0.6311, 0.1245, 0.6163, 0.1242, 0.618, 0.1066, 0.6181, 0.1158, 0.6463, 0.1153, 0.6171, 0.1155, 0.6154, 0.1325, 0.6243, 0.1321, 0.6164, 0.134, 0.6222, 0.04955, 0.6066, 0.05316, 0.6251, 0.0529, 0.6271, 0.05316, 0.6251, 0.08014, 0.6207, 0.0529, 0.6271, 0.116, 0.6287, 0.1151, 0.6451, 0.1153, 0.6267, 0.1242, 0.6189, 0.1066, 0.6178, 0.1246, 0.6163, 0.115, 0.6178, 0.116, 0.6153, 0.1161, 0.6254, 0.1198, 0.6219, 0.1201, 0.6332, 0.1171, 0.6381, 0.1144, 0.6241, 0.1147, 0.6209, 0.1165, 0.624, 0.192, 0.8107, 0.192, 0.87, 0.1536, 0.8107, 0.1151, 0.6398, 0.1151, 0.6221, 0.116, 0.6398, 0.1142, 0.6291, 0.1169, 0.6292, 0.1142, 0.6325, 0.1159, 0.6363, 0.115, 0.6362, 0.1151, 0.6218, 0.1155, 0.6261, 0.1159, 0.6297, 0.1155, 0.6355, 0.1066, 0.6401, 0.1069, 0.6385, 0.1215, 0.6385, 0.0855, 0.9301, 0.1238, 0.893, 0.1173, 0.9301, 0.116, 0.6154, 0.1151, 0.6272, 0.1154, 0.6213, 0.1282, 0.6156, 0.1272, 0.6162, 0.1236, 0.6155, 0.3218, 0.8465, 0.292, 0.8927, 0.292, 0.8465, 0.1047, 0.6285, 0.1048, 0.6295, 0.1028, 0.6314, 0.1152, 0.6213, 0.1154, 0.6174, 0.116, 0.6196, 0.3892, 0.8347, 0.3956, 0.8456, 0.3657, 0.8456, 0.1157, 0.6247, 0.116, 0.6171, 0.116, 0.6445, 0.1064, 0.6179, 0.1067, 0.6163, 0.1244, 0.6162, 0.04555, 0.9305, 0.04555, 0.8713, 0.08386, 0.9305, 0.112, 0.6234, 0.1126, 0.6208, 0.1211, 0.6256, 0.1159, 0.6249, 0.1159, 0.6368, 0.1151, 0.6269, 0.3432, 0.7585, 0.3233, 0.7984, 0.3359, 0.7522, 0.3365, 0.9111, 0.3425, 0.9041, 0.3626, 0.8972, 0.3324, 0.8421, 0.3054, 0.8456, 0.3054, 0.7994, 0.1236, 0.6155, 0.1296, 0.6131, 0.1304, 0.6145, 0.116, 0.636, 0.1151, 0.6338, 0.116, 0.6257, 0.09778, 0.6179, 0.1022, 0.6175, 0.09851, 0.6186, 0.09692, 0.6318, 0.09912, 0.6306, 0.099, 0.6319, 0.1067, 0.6341, 0.1113, 0.6326, 0.1078, 0.6368, 0.4625, 0.9844, 0.4569, 0.9826, 0.4625, 0.9707, 0.1272, 0.6162, 0.1282, 0.6156, 0.1298, 0.6215, 0.1157, 0.6214, 0.1157, 0.6402, 0.1148, 0.6361, 0.1098, 0.6061, 0.1138, 0.587, 0.1087, 0.616, 0.1165, 0.6321, 0.1165, 0.6337, 0.1146, 0.6322, 0.116, 0.6232, 0.116, 0.6367, 0.1151, 0.6384, 0.05914, 0.8249, 0.03443, 0.8202, 0.07278, 0.8112, 0.1151, 0.6325, 0.1156, 0.6258, 0.1156, 0.6358, 0.1361, 0.6309, 0.1342, 0.629, 0.138, 0.6296, 0.3369, 0.922, 0.3626, 0.8972, 0.3638, 0.9033, 0.1201, 0.6396, 0.1125, 0.6396, 0.1171, 0.6381, 0.116, 0.6611, 0.1148, 0.6656, 0.116, 0.6595, 0.116, 0.6611, 0.116, 0.6886, 0.1148, 0.6656, 0.1161, 0.6434, 0.115, 0.6195, 0.1161, 0.6184, 0.116, 0.6595, 0.1148, 0.6656, 0.1141, 0.6467, 0.1298, 0.6215, 0.1325, 0.6243, 0.1342, 0.629, 0.4269, 0.9383, 0.3996, 0.9001, 0.4254, 0.8935, 0.1086, 0.6221, 0.1068, 0.6174, 0.1236, 0.6174, 0.07281, 0.8281, 0.04875, 0.8326, 0.05914, 0.8249, 0.1245, 0.6244, 0.1236, 0.6283, 0.1194, 0.6256, 0.1217, 0.6228, 0.1245, 0.6244, 0.1194, 0.6256, 0.1151, 0.6453, 0.1157, 0.6233, 0.116, 0.6279, 0.116, 0.6395, 0.1151, 0.6399, 0.1151, 0.6217, 0.1139, 0.8108, 0.1522, 0.8108, 0.1139, 0.87, 0.116, 0.6164, 0.116, 0.6437, 0.1151, 0.616, 0.09912, 0.6306, 0.1001, 0.6288, 0.1047, 0.6285, 0.1158, 0.6296, 0.1155, 0.6327, 0.1154, 0.6289, 0.1067, 0.6442, 0.1067, 0.6434, 0.1084, 0.6442, 0.1067, 0.6434, 0.1081, 0.6433, 0.1084, 0.6442, 0.1028, 0.6314, 0.09912, 0.6306, 0.1047, 0.6285, 0.1165, 0.624, 0.1147, 0.6209, 0.1169, 0.6189, 0.1146, 0.6218, 0.1165, 0.6224, 0.1166, 0.6395, 0.4069, 0.7522, 0.4162, 0.7523, 0.3863, 0.7984, 0.1036, 0.6337, 0.1076, 0.6331, 0.1063, 0.6342, 0.1233, 0.6267, 0.1211, 0.6256, 0.1224, 0.6248, 0.1147, 0.6209, 0.1135, 0.6187, 0.1149, 0.6173, 0.4569, 0.9826, 0.4508, 0.9799, 0.4625, 0.9707, 0.1165, 0.624, 0.1169, 0.6189, 0.1174, 0.6228, 0.1249, 0.6441, 0.1071, 0.6444, 0.123, 0.6419, 0.112, 0.6234, 0.108, 0.6223, 0.1098, 0.6215, 0.1174, 0.6228, 0.1211, 0.6243, 0.1218, 0.627, 0.3344, 0.8105, 0.3422, 0.8138, 0.3345, 0.8184, 0.2905, 0.8465, 0.2905, 0.8927, 0.2606, 0.8465, 0.1248, 0.6019, 0.1247, 0.6003, 0.1424, 0.6015, 0.1247, 0.6003, 0.1248, 0.6019, 0.124, 0.6166, 0.09851, 0.6186, 0.1021, 0.619, 0.09658, 0.62, 0.1151, 0.6282, 0.1151, 0.6223, 0.1157, 0.6221, 0.3351, 0.9235, 0.3115, 0.9239, 0.3351, 0.8936, 0.1165, 0.64, 0.115, 0.6216, 0.1164, 0.622, 0.1169, 0.6189, 0.1149, 0.6173, 0.1188, 0.6173, 0.116, 0.6397, 0.1151, 0.6397, 0.116, 0.6284, 0.4796, 0.7522, 0.4544, 0.7976, 0.4521, 0.7668, 0.116, 0.6165, 0.116, 0.6438, 0.1151, 0.6165, 0.3697, 0.9289, 0.3958, 0.8935, 0.3933, 0.9226, 0.1157, 0.6219, 0.1157, 0.6397, 0.1148, 0.622, 0.1161, 0.6281, 0.115, 0.6368, 0.115, 0.6243, 0.2905, 0.7523, 0.2634, 0.7794, 0.2606, 0.7522, 0.115, 0.6316, 0.1156, 0.6289, 0.1156, 0.6328, 0.1342, 0.629, 0.1361, 0.6309, 0.1341, 0.6318, 0.3844, 0.7523, 0.381, 0.7949, 0.3545, 0.7522, 0.1183, 0.6246, 0.1208, 0.6246, 0.1169, 0.6289, 0.2866, 0.8936, 0.3101, 0.8937, 0.2867, 0.9236, 0.1169, 0.6264, 0.1218, 0.627, 0.1233, 0.6286, 0.1149, 0.6228, 0.1165, 0.6231, 0.1158, 0.6388, 0.07264, 0.8329, 0.03446, 0.8704, 0.04875, 0.8326, 0.116, 0.6218, 0.116, 0.6398, 0.115, 0.6222, 0.1069, 0.6198, 0.1068, 0.6174, 0.1086, 0.6221, 0.1282, 0.6156, 0.1325, 0.6243, 0.1298, 0.6215, 0.1125, 0.8108, 0.1125, 0.87, 0.07419, 0.87, 0.1151, 0.6164, 0.116, 0.6163, 0.1151, 0.6437, 0.116, 0.6398, 0.1151, 0.6398, 0.115, 0.6222, 0.115, 0.6452, 0.1156, 0.6429, 0.1162, 0.6444, 0.116, 0.6166, 0.116, 0.6439, 0.1151, 0.6164, 0.1246, 0.6175, 0.1245, 0.6244, 0.1217, 0.6228, 0.1028, 0.6314, 0.1048, 0.6295, 0.1039, 0.6311, 0.04413, 0.9295, 0.007315, 0.8713, 0.04246, 0.875, 0.007315, 0.9306, 0.007315, 0.8713, 0.04413, 0.9295, 0.1157, 0.6394, 0.1148, 0.6392, 0.1157, 0.6222, 0.1249, 0.6441, 0.123, 0.6419, 0.1227, 0.619, 0.3214, 0.7535, 0.3217, 0.7563, 0.3111, 0.7584, 0.1151, 0.6435, 0.1151, 0.6162, 0.116, 0.6162, 0.1069, 0.6303, 0.107, 0.6321, 0.1069, 0.6595, 0.107, 0.6321, 0.1069, 0.6303, 0.1248, 0.632, 0.1671, 0.7506, 0.2055, 0.7506, 0.1671, 0.8098, 0.1165, 0.6171, 0.1166, 0.6445, 0.1145, 0.6439, 0.07278, 0.8112, 0.07281, 0.8281, 0.05914, 0.8249, 0.116, 0.6162, 0.1151, 0.6451, 0.1151, 0.6178, 0.08563, 0.7506, 0.0512, 0.7729, 0.05237, 0.7673, 0.1239, 0.5736, 0.1251, 0.5724, 0.1246, 0.6009, 0.1093, 0.6302, 0.1084, 0.6125, 0.1227, 0.6302, 0.1151, 0.6397, 0.1151, 0.6222, 0.116, 0.6218, 0.116, 0.6166, 0.116, 0.644, 0.1151, 0.6162, 0.1163, 0.6268, 0.1155, 0.6353, 0.1154, 0.6263, 0.4497, 0.7522, 0.4796, 0.7522, 0.4521, 0.7668, 0.4185, 0.8926, 0.4185, 0.8465, 0.4483, 0.8926, 0.1135, 0.6187, 0.1147, 0.6209, 0.1144, 0.6241, 0.09562, 0.6301, 0.1034, 0.6213, 0.1001, 0.6288, 0.1231, 0.614, 0.1236, 0.6009, 0.1247, 0.6003, 0.4801, 0.8465, 0.4801, 0.8926, 0.4518, 0.8487, 0.1151, 0.6164, 0.116, 0.6195, 0.1154, 0.6253, 0.2317, 0.8107, 0.2317, 0.87, 0.1933, 0.87, 0.116, 0.6162, 0.1151, 0.6437, 0.1151, 0.617, 0.1337, 0.601, 0.1337, 0.5737, 0.1349, 0.5726, 0.418, 0.7984, 0.4479, 0.7522, 0.4479, 0.7984, 0.04564, 0.8099, 0.02288, 0.7983, 0.04564, 0.7506, 0.1163, 0.6394, 0.1154, 0.6399, 0.1154, 0.6218, 0.1218, 0.5726, 0.1218, 0.689, 0.1094, 0.5726, 0.1094, 0.5726, 0.1218, 0.689, 0.1094, 0.6891, 0.1282, 0.6156, 0.1304, 0.6145, 0.1321, 0.6164, 0.1148, 0.6227, 0.1164, 0.6313, 0.1148, 0.6445, 0.1164, 0.6397, 0.1147, 0.6396, 0.1146, 0.6219, 0.1151, 0.6443, 0.1151, 0.617, 0.116, 0.6155, 0.1638, 0.8709, 0.1638, 0.9301, 0.1254, 0.8709, 0.1151, 0.6453, 0.116, 0.6279, 0.116, 0.644, 0.2848, 0.9245, 0.3073, 0.9544, 0.2848, 0.9544, 0.1193, 0.677, 0.137, 0.6783, 0.1367, 0.6801, 0.116, 0.6445, 0.1151, 0.6445, 0.1151, 0.6172, 0.1202, 0.6787, 0.1193, 0.677, 0.1367, 0.6801, 0.07264, 0.8329, 0.07278, 0.8704, 0.03446, 0.8704, 0.1084, 0.6687, 0.1084, 0.651, 0.1094, 0.6688, 0.4346, 0.9703, 0.4346, 0.9819, 0.4234, 0.9703, 0.08687, 0.6304, 0.09707, 0.6301, 0.09692, 0.6318, 0.4305, 0.9395, 0.453, 0.9694, 0.4305, 0.9694, 0.1171, 0.6306, 0.1172, 0.6365, 0.1139, 0.6358, 0.1151, 0.6445, 0.116, 0.6172, 0.116, 0.6445, 0.1094, 0.6688, 0.1084, 0.651, 0.1218, 0.6687, 0.1218, 0.6687, 0.1217, 0.689, 0.1094, 0.6688, 0.2831, 0.9543, 0.2606, 0.9543, 0.2831, 0.9244, 0.4483, 0.8926, 0.4185, 0.8465, 0.4483, 0.8465, 0.1094, 0.6688, 0.1217, 0.689, 0.1094, 0.689, 0.3233, 0.8465, 0.3531, 0.8465, 0.326, 0.8703, 0.1151, 0.6172, 0.116, 0.6176, 0.1157, 0.635, 0.3906, 0.7674, 0.4069, 0.7522, 0.3863, 0.7984, 0.313, 0.77, 0.3202, 0.7746, 0.292, 0.7984, 0.111, 0.6391, 0.1171, 0.6381, 0.1125, 0.6396, 0.1159, 0.6349, 0.1152, 0.6346, 0.1158, 0.6267, 0.1246, 0.6178, 0.1246, 0.6454, 0.1235, 0.6189, 0.1151, 0.6453, 0.1151, 0.6164, 0.116, 0.6164, 0.1022, 0.6175, 0.1021, 0.619, 0.09851, 0.6186, 0.116, 0.6259, 0.116, 0.6358, 0.1154, 0.628, 0.1099, 0.6304, 0.1065, 0.6306, 0.1073, 0.6292, 0.1165, 0.6397, 0.1149, 0.6217, 0.1163, 0.6221, 0.1159, 0.6363, 0.116, 0.64, 0.1155, 0.6369, 0.1163, 0.6392, 0.1154, 0.6398, 0.1154, 0.6218, 0.1099, 0.6183, 0.1072, 0.6173, 0.1094, 0.617, 0.1151, 0.6454, 0.1151, 0.6162, 0.116, 0.6165, 0.1151, 0.6454, 0.116, 0.6165, 0.116, 0.6438, 0.1151, 0.6376, 0.1161, 0.6243, 0.116, 0.6376, 0.103, 0.6541, 0.1037, 0.6449, 0.1041, 0.6435, 0.103, 0.6541, 0.1074, 0.6306, 0.1027, 0.6575, 0.1151, 0.6373, 0.116, 0.6237, 0.116, 0.6379, 0.1094, 0.689, 0.1094, 0.5726, 0.1217, 0.689, 0.115, 0.6195, 0.1151, 0.6163, 0.1161, 0.6184, 0.1217, 0.6228, 0.1194, 0.6256, 0.1183, 0.6187, 0.116, 0.6218, 0.116, 0.6398, 0.1151, 0.6222, 0.1151, 0.6453, 0.116, 0.6164, 0.116, 0.6437, 0.1151, 0.6373, 0.1151, 0.6237, 0.116, 0.6237, 0.1247, 0.6003, 0.124, 0.6166, 0.1231, 0.614, 0.1151, 0.6169, 0.116, 0.618, 0.1151, 0.6448, 0.1164, 0.6436, 0.1152, 0.6442, 0.1154, 0.6174, 0.1227, 0.5915, 0.1094, 0.5726, 0.1227, 0.5739, 0.1151, 0.6383, 0.1151, 0.6251, 0.116, 0.6233, 0.3643, 0.7994, 0.3344, 0.8105, 0.3345, 0.7994, 0.1169, 0.6189, 0.1147, 0.6209, 0.1149, 0.6173, 0.117, 0.6901, 0.1193, 0.677, 0.1202, 0.6787, 0.1088, 0.6335, 0.1142, 0.6445, 0.1069, 0.6462, 0.1164, 0.6221, 0.1166, 0.6398, 0.1149, 0.6218, 0.1161, 0.6395, 0.1151, 0.6218, 0.116, 0.6218, 0.116, 0.6242, 0.1151, 0.6374, 0.1151, 0.6242, 0.1304, 0.6145, 0.1327, 0.6141, 0.1321, 0.6164, 0.1227, 0.6687, 0.1218, 0.6687, 0.1227, 0.651, 0.1151, 0.6434, 0.1151, 0.6182, 0.116, 0.6182, 0.03446, 0.8258, 0.04875, 0.8326, 0.03446, 0.8704, 0.1157, 0.6403, 0.1148, 0.639, 0.1157, 0.6214, 0.116, 0.6397, 0.1151, 0.6397, 0.116, 0.622, 0.1151, 0.6442, 0.1151, 0.6169, 0.116, 0.6461, 0.1099, 0.6183, 0.1094, 0.617, 0.1135, 0.6187, 0.116, 0.6458, 0.1151, 0.6169, 0.116, 0.6158, 0.1143, 0.6394, 0.1158, 0.6218, 0.1158, 0.6399, 0.116, 0.622, 0.116, 0.6396, 0.1151, 0.622, 0.1156, 0.6319, 0.1156, 0.6354, 0.1156, 0.6262, 0.116, 0.6402, 0.1151, 0.6391, 0.1151, 0.6214, 0.1154, 0.6434, 0.1154, 0.6182, 0.1164, 0.6433, 0.1151, 0.6453, 0.116, 0.6164, 0.116, 0.6437, 0.2741, 0.7994, 0.304, 0.7994, 0.2741, 0.8456, 0.192, 0.87, 0.1536, 0.87, 0.1536, 0.8107, 0.1148, 0.6656, 0.1144, 0.6755, 0.1141, 0.674, 0.1141, 0.674, 0.1144, 0.6755, 0.09619, 0.6755, 0.1065, 0.6306, 0.1062, 0.6153, 0.1073, 0.6292, 0.1069, 0.6423, 0.1234, 0.6424, 0.1064, 0.6436, 0.1154, 0.6387, 0.1154, 0.6229, 0.1163, 0.623, 0.4283, 0.9386, 0.4305, 0.8962, 0.4582, 0.9386, 0.4305, 0.8962, 0.4574, 0.8935, 0.4582, 0.9386, 0.116, 0.6447, 0.1151, 0.6444, 0.1151, 0.6171, 0.1164, 0.6396, 0.1148, 0.64, 0.1163, 0.622, 0.1113, 0.6326, 0.1144, 0.6241, 0.1165, 0.624, 0.1084, 0.6424, 0.1246, 0.6434, 0.1066, 0.6451, 0.07419, 0.8108, 0.1125, 0.8108, 0.07419, 0.87, 0.1157, 0.6218, 0.1157, 0.6398, 0.1148, 0.6221, 0.1163, 0.64, 0.1148, 0.6396, 0.1148, 0.6216, 0.116, 0.6218, 0.1151, 0.6398, 0.1151, 0.6221, 0.1151, 0.6396, 0.1151, 0.622, 0.116, 0.622, 0.1154, 0.6223, 0.1163, 0.639, 0.1154, 0.6394, 0.2606, 0.8927, 0.2606, 0.8465, 0.2905, 0.8927, 0.1153, 0.6398, 0.1153, 0.6217, 0.1168, 0.6222, 0.1157, 0.6398, 0.1148, 0.6222, 0.1157, 0.6218, 0.1655, 0.7506, 0.1272, 0.8098, 0.1326, 0.7569, 0.3218, 0.8465, 0.3218, 0.8927, 0.292, 0.8927, 0.1164, 0.622, 0.1166, 0.6397, 0.1147, 0.6397, 0.1156, 0.6397, 0.1149, 0.6352, 0.1156, 0.622, 0.1654, 0.9287, 0.2031, 0.8709, 0.2037, 0.9287, 0.116, 0.64, 0.1151, 0.6393, 0.1151, 0.6216, 0.1151, 0.6396, 0.1151, 0.622, 0.116, 0.622, 0.1151, 0.6396, 0.1151, 0.622, 0.116, 0.622, 0.1162, 0.6221, 0.1167, 0.6398, 0.1149, 0.6218, 0.1029, 0.6605, 0.1024, 0.6592, 0.1183, 0.6639, 0.1163, 0.6389, 0.1154, 0.639, 0.1154, 0.6226, 0.1183, 0.6639, 0.1024, 0.6592, 0.1199, 0.6623, 0.116, 0.6218, 0.1151, 0.6398, 0.1151, 0.6222, 0.1113, 0.6326, 0.1165, 0.624, 0.1169, 0.6264, 0.1481, 0.6261, 0.1387, 0.6269, 0.1481, 0.6255, 0.115, 0.6362, 0.1159, 0.6363, 0.1155, 0.6369, 0.1296, 0.6131, 0.1395, 0.6111, 0.1304, 0.6145, 0.116, 0.6171, 0.1151, 0.6261, 0.1151, 0.6172, 0.116, 0.6445, 0.1151, 0.6173, 0.116, 0.6171, 0.1151, 0.6444, 0.1151, 0.6173, 0.116, 0.6445, 0.1169, 0.6264, 0.1165, 0.624, 0.1218, 0.627, 0.1218, 0.627, 0.1165, 0.624, 0.1174, 0.6228, 0.4504, 0.9415, 0.453, 0.9694, 0.4305, 0.9395, 0.3555, 0.9253, 0.3555, 0.9552, 0.3331, 0.9253, 0.1665, 0.6066, 0.1679, 0.6083, 0.1542, 0.6105, 0.1218, 0.6321, 0.1218, 0.6302, 0.1227, 0.6302, 0.116, 0.6396, 0.1151, 0.6398, 0.116, 0.6219, 0.3314, 0.9248, 0.3314, 0.9547, 0.309, 0.9248, 0.1161, 0.6395, 0.1151, 0.6398, 0.116, 0.6218, 0.1157, 0.6218, 0.1157, 0.6398, 0.1148, 0.6222, 0.116, 0.6225, 0.1151, 0.6397, 0.1151, 0.6219, 0.1083, 0.6343, 0.107, 0.6321, 0.1243, 0.6327, 0.1163, 0.6398, 0.1154, 0.6398, 0.1154, 0.6218, 0.4781, 0.9399, 0.4559, 0.9684, 0.4547, 0.9399, 0.1154, 0.6398, 0.1153, 0.6218, 0.1168, 0.6222, 0.4162, 0.7523, 0.4162, 0.7984, 0.3863, 0.7984, 0.1522, 0.8108, 0.1522, 0.87, 0.1139, 0.87, 0.4639, 0.9721, 0.477, 0.9798, 0.4685, 0.9911, 0.1063, 0.6152, 0.1231, 0.614, 0.124, 0.6166, 0.05914, 0.8249, 0.04875, 0.8326, 0.03446, 0.8258, 0.007316, 0.7896, 0.02288, 0.7983, 0.01637, 0.7984, 0.116, 0.6437, 0.1151, 0.6161, 0.1161, 0.6164, 0.1069, 0.6462, 0.1249, 0.6466, 0.1082, 0.648, 0.3351, 0.8936, 0.3115, 0.9239, 0.3117, 0.8936, 0.1151, 0.6443, 0.1151, 0.6282, 0.116, 0.6447, 0.1159, 0.6397, 0.115, 0.6397, 0.1154, 0.6219, 0.1161, 0.6219, 0.1162, 0.6398, 0.1139, 0.6391, 0.03433, 0.8098, 0.02288, 0.7983, 0.04564, 0.8099, 0.1151, 0.6437, 0.116, 0.6161, 0.116, 0.6456, 0.1151, 0.6376, 0.1151, 0.6243, 0.116, 0.6376, 0.4288, 0.9694, 0.4064, 0.9694, 0.4064, 0.9395, 0.3324, 0.8421, 0.3054, 0.7994, 0.333, 0.8033, 0.3801, 0.9298, 0.3572, 0.9592, 0.3572, 0.9303, 0.1066, 0.6178, 0.1078, 0.6189, 0.1066, 0.6453, 0.1151, 0.6451, 0.1151, 0.6178, 0.116, 0.6456, 0.1151, 0.6165, 0.116, 0.6173, 0.1151, 0.6452, 0.1148, 0.6227, 0.1148, 0.6172, 0.1164, 0.6313, 0.1071, 0.6444, 0.1039, 0.6311, 0.1048, 0.6295, 0.1151, 0.6344, 0.116, 0.625, 0.116, 0.6366, 0.1069, 0.6303, 0.124, 0.6297, 0.1248, 0.632, 0.116, 0.6456, 0.1151, 0.6178, 0.116, 0.6161, 0.116, 0.6173, 0.116, 0.6447, 0.1151, 0.6448, 0.1217, 0.689, 0.1094, 0.689, 0.1217, 0.6688, 0.08098, 0.641, 0.08117, 0.6391, 0.0942, 0.6382, 0.02288, 0.7983, 0.007316, 0.7896, 0.04564, 0.7506, 0.1151, 0.616, 0.116, 0.6177, 0.1151, 0.6456, 0.1151, 0.6374, 0.1151, 0.6242, 0.116, 0.6242, 0.1154, 0.6253, 0.116, 0.6282, 0.1151, 0.6452, 0.1157, 0.6401, 0.1147, 0.6392, 0.1157, 0.6216, 0.1163, 0.6389, 0.1154, 0.6392, 0.1154, 0.6224, 0.1078, 0.6189, 0.1066, 0.6178, 0.1242, 0.6189, 0.116, 0.6438, 0.1151, 0.6452, 0.1151, 0.6165, 0.116, 0.6242, 0.116, 0.6374, 0.1151, 0.6242, 0.3101, 0.8937, 0.3101, 0.9236, 0.2867, 0.9236, 0.1, 0.6314, 0.09912, 0.6306, 0.1028, 0.6314, 0.1146, 0.6271, 0.1167, 0.6263, 0.1162, 0.6355, 0.1341, 0.5905, 0.1353, 0.5746, 0.137, 0.5754, 0.1093, 0.5934, 0.1084, 0.5915, 0.1084, 0.5739, 0.116, 0.6399, 0.1151, 0.6219, 0.116, 0.6217, 0.1163, 0.6396, 0.1154, 0.6397, 0.1154, 0.6219, 0.1151, 0.6444, 0.116, 0.6172, 0.116, 0.6445, 0.1349, 0.5761, 0.1353, 0.5746, 0.1301, 0.6047, 0.1349, 0.5761, 0.1172, 0.5727, 0.1353, 0.5746, 0.1157, 0.6232, 0.1157, 0.6384, 0.1149, 0.6251, 0.116, 0.6164, 0.116, 0.6437, 0.1151, 0.6164, 0.1061, 0.5724, 0.1063, 0.5739, 0.1043, 0.5729, 0.1217, 0.5934, 0.1218, 0.6112, 0.1094, 0.6124, 0.1094, 0.5934, 0.1217, 0.5934, 0.1094, 0.5934, 0.1084, 0.5915, 0.1247, 0.6003, 0.1443, 0.6003, 0.1424, 0.6015, 0.1218, 0.6498, 0.1093, 0.6302, 0.1218, 0.6302, 0.1172, 0.5727, 0.1164, 0.5718, 0.1177, 0.5715, 0.1094, 0.6124, 0.1218, 0.6112, 0.1227, 0.6125])
me_mesh.materials.append(mat_lambert893)
me_mesh.use_remesh_fix_poles = True
me_mesh.use_remesh_preserve_attributes = False
me_mesh.update()

# ---- objects
ob_sm_bld_ruin_wall_01 = bpy.data.objects.new('SM_Bld_Ruin_Wall_01', me_mesh)

# ---- transforms, parenting, visibility, modifiers, constraints
ob_sm_bld_ruin_wall_01.location = (0.0, 0.0, 0.0)
ob_sm_bld_ruin_wall_01.rotation_euler = (1.571, -0.0, 0.0)
ob_sm_bld_ruin_wall_01.scale = (0.01, 0.01, 0.01)
ob_sm_bld_ruin_wall_01.color = (0.8, 0.8, 0.8, 1.0)
_m = ob_sm_bld_ruin_wall_01.modifiers.new('Auto Smooth', 'NODES')
_m.node_group = ng_auto_smooth
_gi = [s.identifier for s in ng_auto_smooth.interface.items_tree if s.item_type == 'SOCKET' and s.in_out == 'INPUT']
_m[_gi[1]] = 0.1745  # Angle

# ---- collection membership
col_collection.objects.link(ob_sm_bld_ruin_wall_01)

# ---- scene / render settings (as saved in the file)
scene.frame_start = 1; scene.frame_end = 250; scene.frame_set(1)
scene.render.engine = 'BLENDER_EEVEE_NEXT'
scene.cycles.use_denoising = False
scene.cycles.samples = 128
scene.cycles.sampling_pattern = 'TABULATED_SOBOL'
scene.cycles.use_adaptive_sampling = False
scene.cycles.use_light_tree = False
scene.view_settings.view_transform = 'Filmic'
bpy.context.view_layer.update()

# ---- added for rendering (the .blend has no active camera and no usable light): camera, sun
cam_auto = bpy.data.cameras.new('AutoCamera')
cam_auto.lens = 50.0
cam_auto.sensor_width = 36.0
cam_auto.clip_end = 1000.0
ob_auto_camera = bpy.data.objects.new('AutoCamera', cam_auto)
scene.collection.objects.link(ob_auto_camera)
ob_auto_camera.location = (6.59636, -7.91469, 7.77517)
ob_auto_camera.rotation_euler = (1.09748, -7.21219e-08, 0.694738)
scene.camera = ob_auto_camera
light_auto_sun = bpy.data.lights.new('AutoSun', 'SUN')
light_auto_sun.energy = 3.0
light_auto_sun.angle = 0.0523599
ob_auto_sun = bpy.data.objects.new('AutoSun', light_auto_sun)
scene.collection.objects.link(ob_auto_sun)
ob_auto_sun.rotation_euler = (0.872665, 0.174533, 0.523599)
bpy.context.view_layer.update()
